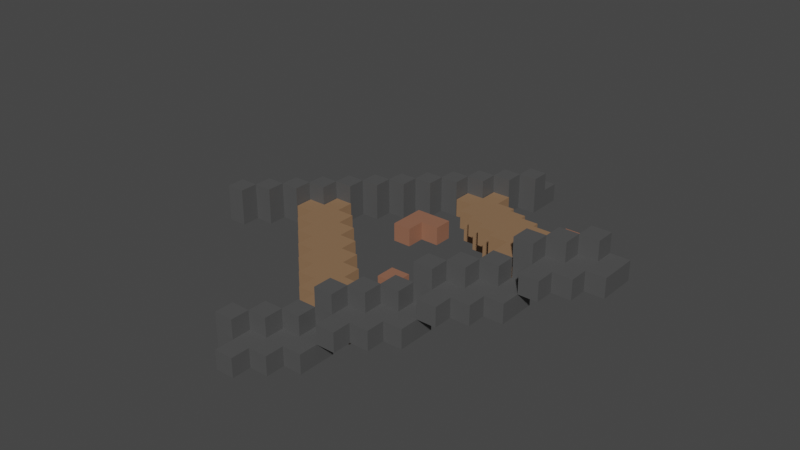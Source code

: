 # Source: RailDiagonalStraightCurveUp.blend  (saved by Blender 2.91.10; exported with 4.5.12 LTS)
import bpy
from mathutils import Matrix  # noqa: F401  (used for matrix-valued properties, if any)

bpy.ops.wm.read_factory_settings(use_empty=True)
scene = bpy.context.scene
scene.name = 'Scene'

# ---- collections
col_collection = bpy.data.collections.new('Collection'); scene.collection.children.link(col_collection)

# ---- materials (node trees are filled in below, after node groups)
mat_railwood = bpy.data.materials.new('RailWood')
mat_railwood.alpha_threshold = 0.0
mat_railwood.use_transparent_shadow = False
mat_railwood.line_color = (0.0, 0.0, 0.0, 1.0)
mat_railmetal = bpy.data.materials.new('RailMetal')
mat_railmetal.use_transparent_shadow = False
mat_railwooddark = bpy.data.materials.new('RailWoodDark')
mat_railwooddark.use_transparent_shadow = False

# ---- material node trees
mat_railwood.use_nodes = True; mat_railwood.node_tree.nodes.clear()
_N = mat_railwood.node_tree.nodes; _L = mat_railwood.node_tree.links
n0 = _N.new('ShaderNodeOutputMaterial'); n0.name = 'Material Output'; n0.location = (300, 300)
n1 = _N.new('ShaderNodeBsdfPrincipled'); n1.name = 'Principled BSDF'; n1.location = (10, 300)
n1.distribution = 'GGX'
n1.subsurface_method = 'BURLEY'
n1.inputs[0].default_value = (0.2957, 0.1336, 0.08264, 1.0)
n1.inputs[2].default_value = 0.4
n1.inputs[3].default_value = 1.45
n1.inputs[27].default_value = (0.0, 0.0, 0.0, 1.0)
n1.inputs[28].default_value = 1.0
_L.new(n1.outputs[0], n0.inputs[0])
n0.is_active_output = True
mat_railmetal.use_nodes = True; mat_railmetal.node_tree.nodes.clear()
_N = mat_railmetal.node_tree.nodes; _L = mat_railmetal.node_tree.links
n0 = _N.new('ShaderNodeBsdfPrincipled'); n0.name = 'Principled BSDF'; n0.location = (10, 300)
n0.distribution = 'GGX'
n0.subsurface_method = 'BURLEY'
n0.inputs[0].default_value = (0.08353, 0.08353, 0.08353, 1.0)
n0.inputs[3].default_value = 1.45
n0.inputs[27].default_value = (0.0, 0.0, 0.0, 1.0)
n0.inputs[28].default_value = 1.0
n1 = _N.new('ShaderNodeOutputMaterial'); n1.name = 'Material Output'; n1.location = (300, 300)
_L.new(n0.outputs[0], n1.inputs[0])
n1.is_active_output = True
mat_railwooddark.use_nodes = True; mat_railwooddark.node_tree.nodes.clear()
_N = mat_railwooddark.node_tree.nodes; _L = mat_railwooddark.node_tree.links
n0 = _N.new('ShaderNodeBsdfPrincipled'); n0.name = 'Principled BSDF'; n0.location = (10, 300)
n0.distribution = 'GGX'
n0.subsurface_method = 'BURLEY'
n0.inputs[0].default_value = (0.2738, 0.1581, 0.08504, 1.0)
n0.inputs[3].default_value = 1.45
n0.inputs[27].default_value = (0.0, 0.0, 0.0, 1.0)
n0.inputs[28].default_value = 1.0
n1 = _N.new('ShaderNodeOutputMaterial'); n1.name = 'Material Output'; n1.location = (300, 300)
_L.new(n0.outputs[0], n1.inputs[0])
n1.is_active_output = True

# ---- world
world_world = bpy.data.worlds.new('World'); scene.world = world_world
world_world.use_nodes = True; world_world.node_tree.nodes.clear()
_N = world_world.node_tree.nodes; _L = world_world.node_tree.links
n0 = _N.new('ShaderNodeOutputWorld'); n0.name = 'World Output'; n0.location = (300, 300)
n1 = _N.new('ShaderNodeBackground'); n1.name = 'Background'; n1.location = (10, 300)
n1.inputs[0].default_value = (0.05088, 0.05088, 0.05088, 1.0)
_L.new(n1.outputs[0], n0.inputs[0])
n0.is_active_output = True
world_world.color = (0.05088, 0.05088, 0.05088)
world_world.use_sun_shadow = False
world_world.sun_shadow_jitter_overblur = 0.0

# ---- meshes
me_cube_007 = bpy.data.meshes.new('Cube.007')
me_cube_007.from_pydata([(0.4292, 0.875, 0.3), (0.4292, 0.875, 0.4), (0.4292, 0.775, 0.3), (0.4292, 0.775, 0.4), (0.2292, 0.875, 0.3), (0.2292, 0.875, 0.4), (0.2292, 0.775, 0.3), (0.2292, 0.775, 0.4), (0.3292, 0.775, 0.3), (0.3292, 0.775, 0.4), (0.3292, 0.875, 0.3), (0.3292, 0.875, 0.4), (0.2292, 0.675, 0.3), (0.2292, 0.675, 0.4), (0.3292, 0.675, 0.3), (0.3292, 0.675, 0.4), (0.5007, -0.2977, 0.6), (0.5007, -0.2977, 0.7), (0.6007, -0.2977, 0.6), (0.6007, -0.2977, 0.7), (0.5007, -0.4977, 0.6), (0.5007, -0.4977, 0.7), (0.6007, -0.4977, 0.6), (0.6007, -0.4977, 0.7), (0.6007, -0.3977, 0.6), (0.6007, -0.3977, 0.7), (0.5007, -0.3977, 0.6), (0.5007, -0.3977, 0.7), (0.7007, -0.4977, 0.6), (0.7007, -0.4977, 0.7), (0.7007, -0.3977, 0.6), (0.7007, -0.3977, 0.7), (-0.4993, 0.7023, 0.3), (-0.4993, 0.7023, 0.4), (-0.3993, 0.7023, 0.3), (-0.3993, 0.7023, 0.4), (-0.4993, 0.5023, 0.3), (-0.4993, 0.5023, 0.4), (-0.3993, 0.5023, 0.3), (-0.3993, 0.5023, 0.4), (-0.3993, 0.6023, 0.3), (-0.3993, 0.6023, 0.4), (-0.4993, 0.6023, 0.3), (-0.4993, 0.6023, 0.4), (-0.2993, 0.5023, 0.3), (-0.2993, 0.5023, 0.4), (-0.2993, 0.6023, 0.3), (-0.2993, 0.6023, 0.4), (0.6007, -0.1977, 0.6), (0.6007, -0.1977, 0.7), (0.7007, -0.1977, 0.6), (0.7007, -0.1977, 0.7), (0.6007, -0.3977, 0.6), (0.6007, -0.3977, 0.7), (0.7007, -0.3977, 0.6), (0.7007, -0.3977, 0.7), (0.7007, -0.2977, 0.6), (0.7007, -0.2977, 0.7), (0.6007, -0.2977, 0.6), (0.6007, -0.2977, 0.7), (0.8007, -0.3977, 0.6), (0.8007, -0.3977, 0.7), (0.8007, -0.2977, 0.6), (0.8007, -0.2977, 0.7), (-0.3993, 0.8023, 0.3), (-0.3993, 0.8023, 0.4), (-0.2993, 0.8023, 0.3), (-0.2993, 0.8023, 0.4), (-0.3993, 0.6023, 0.3), (-0.3993, 0.6023, 0.4), (-0.2993, 0.6023, 0.3), (-0.2993, 0.6023, 0.4), (-0.2993, 0.7023, 0.3), (-0.2993, 0.7023, 0.4), (-0.3993, 0.7023, 0.3), (-0.3993, 0.7023, 0.4), (-0.1993, 0.6023, 0.3), (-0.1993, 0.6023, 0.4), (-0.1993, 0.7023, 0.3), (-0.1993, 0.7023, 0.4), (0.7007, -0.09765, 0.6), (0.7007, -0.09765, 0.7), (0.8007, -0.09765, 0.6), (0.8007, -0.09765, 0.7), (0.7007, -0.2977, 0.6), (0.7007, -0.2977, 0.7), (0.8007, -0.2977, 0.6), (0.8007, -0.2977, 0.7), (0.8007, -0.1977, 0.6), (0.8007, -0.1977, 0.7), (0.7007, -0.1977, 0.6), (0.7007, -0.1977, 0.7), (0.9007, -0.2977, 0.6), (0.9007, -0.2977, 0.7), (0.9007, -0.1977, 0.6), (0.9007, -0.1977, 0.7), (-0.2993, 0.9023, 0.3), (-0.2993, 0.9023, 0.4), (-0.1993, 0.9023, 0.3), (-0.1993, 0.9023, 0.4), (-0.2993, 0.7023, 0.3), (-0.2993, 0.7023, 0.4), (-0.1993, 0.7023, 0.3), (-0.1993, 0.7023, 0.4), (-0.1993, 0.8023, 0.3), (-0.1993, 0.8023, 0.4), (-0.2993, 0.8023, 0.3), (-0.2993, 0.8023, 0.4), (-0.09933, 0.7023, 0.3), (-0.09933, 0.7023, 0.4), (-0.09933, 0.8023, 0.3), (-0.09933, 0.8023, 0.4), (0.8007, 0.00235, 0.5), (0.8007, 0.00235, 0.6), (0.9007, 0.00235, 0.5), (0.9007, 0.00235, 0.6), (0.8007, -0.1977, 0.5), (0.8007, -0.1977, 0.6), (0.9007, -0.1977, 0.5), (0.9007, -0.1977, 0.6), (0.9007, -0.09765, 0.5), (0.9007, -0.09765, 0.6), (0.8007, -0.09765, 0.5), (0.8007, -0.09765, 0.6), (1.001, -0.1977, 0.5), (1.001, -0.1977, 0.6), (1.001, -0.09765, 0.5), (1.001, -0.09765, 0.6), (-0.1993, 1.002, 0.3), (-0.1993, 1.002, 0.4), (-0.09933, 1.002, 0.3), (-0.09933, 1.002, 0.4), (-0.1993, 0.8023, 0.3), (-0.1993, 0.8023, 0.4), (-0.09933, 0.8023, 0.3), (-0.09933, 0.8023, 0.4), (-0.09933, 0.9024, 0.3), (-0.09933, 0.9024, 0.4), (-0.1993, 0.9023, 0.3), (-0.1993, 0.9023, 0.4), (0.0006689, 0.8023, 0.3), (0.0006689, 0.8023, 0.4), (0.0006689, 0.9024, 0.3), (0.0006689, 0.9024, 0.4), (0.9007, 0.1023, 0.5), (0.9007, 0.1023, 0.6), (1.001, 0.1023, 0.5), (1.001, 0.1023, 0.6), (0.9007, -0.09765, 0.5), (0.9007, -0.09765, 0.6), (1.001, -0.09765, 0.5), (1.001, -0.09765, 0.6), (1.001, 0.00235, 0.5), (1.001, 0.00235, 0.6), (0.9007, 0.00235, 0.5), (0.9007, 0.00235, 0.6), (1.101, -0.09765, 0.5), (1.101, -0.09765, 0.6), (1.101, 0.00235, 0.5), (1.101, 0.00235, 0.6), (-0.09933, 1.102, 0.3), (-0.09933, 1.102, 0.4), (0.0006688, 1.102, 0.3), (0.0006688, 1.102, 0.4), (-0.09933, 0.9023, 0.3), (-0.09933, 0.9023, 0.4), (0.0006688, 0.9023, 0.3), (0.0006688, 0.9023, 0.4), (0.0006688, 1.002, 0.3), (0.0006688, 1.002, 0.4), (-0.09933, 1.002, 0.3), (-0.09933, 1.002, 0.4), (0.1007, 0.9023, 0.3), (0.1007, 0.9023, 0.4), (0.1007, 1.002, 0.3), (0.1007, 1.002, 0.4), (1.001, 0.2023, 0.5), (1.001, 0.2023, 0.6), (1.101, 0.2023, 0.5), (1.101, 0.2023, 0.6), (1.001, 0.00235, 0.5), (1.001, 0.00235, 0.6), (1.101, 0.00235, 0.5), (1.101, 0.00235, 0.6), (1.101, 0.1023, 0.5), (1.101, 0.1023, 0.6), (1.001, 0.1023, 0.5), (1.001, 0.1023, 0.6), (1.201, 0.00235, 0.5), (1.201, 0.00235, 0.6), (1.201, 0.1023, 0.5), (1.201, 0.1023, 0.6), (0.0006689, 1.202, 0.3), (0.0006689, 1.202, 0.4), (0.1007, 1.202, 0.3), (0.1007, 1.202, 0.4), (0.0006689, 1.002, 0.3), (0.0006689, 1.002, 0.4), (0.1007, 1.002, 0.3), (0.1007, 1.002, 0.4), (0.1007, 1.102, 0.3), (0.1007, 1.102, 0.4), (0.0006689, 1.102, 0.3), (0.0006689, 1.102, 0.4), (0.2007, 1.002, 0.3), (0.2007, 1.002, 0.4), (0.2007, 1.102, 0.3), (0.2007, 1.102, 0.4), (1.101, 0.3023, 0.4), (1.101, 0.3023, 0.5), (1.201, 0.3023, 0.4), (1.201, 0.3023, 0.5), (1.101, 0.1023, 0.4), (1.101, 0.1023, 0.5), (1.201, 0.1023, 0.4), (1.201, 0.1023, 0.5), (1.201, 0.2023, 0.4), (1.201, 0.2023, 0.5), (1.101, 0.2023, 0.4), (1.101, 0.2023, 0.5), (1.301, 0.1023, 0.4), (1.301, 0.1023, 0.5), (1.301, 0.2023, 0.4), (1.301, 0.2023, 0.5), (0.1007, 1.302, 0.3), (0.1007, 1.302, 0.4), (0.2007, 1.302, 0.3), (0.2007, 1.302, 0.4), (0.1007, 1.102, 0.3), (0.1007, 1.102, 0.4), (0.2007, 1.102, 0.3), (0.2007, 1.102, 0.4), (0.2007, 1.202, 0.3), (0.2007, 1.202, 0.4), (0.1007, 1.202, 0.3), (0.1007, 1.202, 0.4), (0.3007, 1.102, 0.3), (0.3007, 1.102, 0.4), (0.3007, 1.202, 0.3), (0.3007, 1.202, 0.4), (1.201, 0.4023, 0.4), (1.201, 0.4023, 0.5), (1.301, 0.4023, 0.4), (1.301, 0.4023, 0.5), (1.201, 0.2023, 0.4), (1.201, 0.2023, 0.5), (1.301, 0.2023, 0.4), (1.301, 0.2023, 0.5), (1.301, 0.3023, 0.4), (1.301, 0.3023, 0.5), (1.201, 0.3023, 0.4), (1.201, 0.3023, 0.5), (1.401, 0.2023, 0.4), (1.401, 0.2023, 0.5), (1.401, 0.3023, 0.4), (1.401, 0.3023, 0.5), (0.2007, 1.402, 0.3), (0.2007, 1.402, 0.4), (0.3007, 1.402, 0.3), (0.3007, 1.402, 0.4), (0.2007, 1.202, 0.3), (0.2007, 1.202, 0.4), (0.3007, 1.202, 0.3), (0.3007, 1.202, 0.4), (0.3007, 1.302, 0.3), (0.3007, 1.302, 0.4), (0.2007, 1.302, 0.3), (0.2007, 1.302, 0.4), (0.4007, 1.202, 0.3), (0.4007, 1.202, 0.4), (0.4007, 1.302, 0.3), (0.4007, 1.302, 0.4), (1.301, 0.5023, 0.4), (1.301, 0.5023, 0.5), (1.401, 0.5023, 0.4), (1.401, 0.5023, 0.5), (1.301, 0.3023, 0.4), (1.301, 0.3023, 0.5), (1.401, 0.3023, 0.4), (1.401, 0.3023, 0.5), (1.401, 0.4023, 0.4), (1.401, 0.4023, 0.5), (1.301, 0.4023, 0.4), (1.301, 0.4023, 0.5), (1.501, 0.3023, 0.4), (1.501, 0.3023, 0.5), (1.501, 0.4023, 0.4), (1.501, 0.4023, 0.5), (0.3007, 1.502, 0.3), (0.3007, 1.502, 0.4), (0.4007, 1.502, 0.3), (0.4007, 1.502, 0.4), (0.3007, 1.302, 0.3), (0.3007, 1.302, 0.4), (0.4007, 1.302, 0.3), (0.4007, 1.302, 0.4), (0.4007, 1.402, 0.3), (0.4007, 1.402, 0.4), (0.3007, 1.402, 0.3), (0.3007, 1.402, 0.4), (0.5007, 1.302, 0.3), (0.5007, 1.302, 0.4), (0.5007, 1.402, 0.3), (0.5007, 1.402, 0.4), (1.401, 0.6023, 0.3), (1.401, 0.6023, 0.4), (1.501, 0.6023, 0.3), (1.501, 0.6023, 0.4), (1.401, 0.4023, 0.3), (1.401, 0.4023, 0.4), (1.501, 0.4023, 0.3), (1.501, 0.4023, 0.4), (1.501, 0.5023, 0.3), (1.501, 0.5023, 0.4), (1.401, 0.5023, 0.3), (1.401, 0.5023, 0.4), (1.601, 0.4023, 0.3), (1.601, 0.4023, 0.4), (1.601, 0.5023, 0.3), (1.601, 0.5023, 0.4), (0.4007, 1.602, 0.3), (0.4007, 1.602, 0.4), (0.5007, 1.602, 0.3), (0.5007, 1.602, 0.4), (0.4007, 1.402, 0.3), (0.4007, 1.402, 0.4), (0.5007, 1.402, 0.3), (0.5007, 1.402, 0.4), (0.5007, 1.502, 0.3), (0.5007, 1.502, 0.4), (0.4007, 1.502, 0.3), (0.4007, 1.502, 0.4), (0.6007, 1.402, 0.3), (0.6007, 1.402, 0.4), (0.6007, 1.502, 0.3), (0.6007, 1.502, 0.4), (1.501, 0.7023, 0.3), (1.501, 0.7023, 0.4), (1.601, 0.7023, 0.3), (1.601, 0.7023, 0.4), (1.501, 0.5023, 0.3), (1.501, 0.5023, 0.4), (1.601, 0.5023, 0.3), (1.601, 0.5023, 0.4), (1.601, 0.6023, 0.3), (1.601, 0.6023, 0.4), (1.501, 0.6023, 0.3), (1.501, 0.6023, 0.4), (1.701, 0.5023, 0.3), (1.701, 0.5023, 0.4), (1.701, 0.6023, 0.3), (1.701, 0.6023, 0.4), (0.5007, 1.702, 0.3), (0.5007, 1.702, 0.4), (0.6007, 1.702, 0.3), (0.6007, 1.702, 0.4), (0.5007, 1.502, 0.3), (0.5007, 1.502, 0.4), (0.6007, 1.502, 0.3), (0.6007, 1.502, 0.4), (0.6007, 1.602, 0.3), (0.6007, 1.602, 0.4), (0.5007, 1.602, 0.3), (0.5007, 1.602, 0.4), (0.7007, 1.502, 0.3), (0.7007, 1.502, 0.4), (0.7007, 1.602, 0.3), (0.7007, 1.602, 0.4), (1.601, 0.8023, 0.3), (1.601, 0.8023, 0.4), (1.701, 0.8023, 0.3), (1.701, 0.8023, 0.4), (1.601, 0.6023, 0.3), (1.601, 0.6023, 0.4), (1.701, 0.6023, 0.3), (1.701, 0.6023, 0.4), (1.701, 0.7023, 0.3), (1.701, 0.7023, 0.4), (1.601, 0.7023, 0.3), (1.601, 0.7023, 0.4), (1.801, 0.6023, 0.3), (1.801, 0.6023, 0.4), (1.801, 0.7023, 0.3), (1.801, 0.7023, 0.4), (0.6007, 1.802, 0.3), (0.6007, 1.802, 0.4), (0.7007, 1.802, 0.3), (0.7007, 1.802, 0.4), (0.6007, 1.602, 0.3), (0.6007, 1.602, 0.4), (0.7007, 1.602, 0.3), (0.7007, 1.602, 0.4), (0.7007, 1.702, 0.3), (0.7007, 1.702, 0.4), (0.6007, 1.702, 0.3), (0.6007, 1.702, 0.4), (0.8007, 1.602, 0.3), (0.8007, 1.602, 0.4), (0.8007, 1.702, 0.3), (0.8007, 1.702, 0.4), (-0.3993, 0.6023, 0.5), (-0.3993, 0.5023, 0.5), (-0.2993, 0.6023, 0.5), (-0.2993, 0.5023, 0.5), (-0.2993, 0.7023, 0.5), (-0.2993, 0.6023, 0.5), (-0.1993, 0.7023, 0.5), (-0.1993, 0.6023, 0.5), (-0.1993, 0.8023, 0.5), (-0.1993, 0.7023, 0.5), (-0.09933, 0.8023, 0.5), (-0.09933, 0.7023, 0.5), (-0.09933, 0.9024, 0.5), (-0.09933, 0.8023, 0.5), (0.0006689, 0.9024, 0.5), (0.0006689, 0.8023, 0.5), (0.0006688, 1.002, 0.5), (0.0006688, 0.9023, 0.5), (0.1007, 1.002, 0.5), (0.1007, 0.9023, 0.5), (0.1007, 1.102, 0.5), (0.1007, 1.002, 0.5), (0.2007, 1.102, 0.5), (0.2007, 1.002, 0.5), (0.2007, 1.202, 0.5), (0.2007, 1.102, 0.5), (0.3007, 1.202, 0.5), (0.3007, 1.102, 0.5), (0.3007, 1.302, 0.5), (0.3007, 1.202, 0.5), (0.4007, 1.302, 0.5), (0.4007, 1.202, 0.5), (0.4007, 1.402, 0.5), (0.4007, 1.302, 0.5), (0.5007, 1.402, 0.5), (0.5007, 1.302, 0.5), (0.5007, 1.502, 0.5), (0.5007, 1.402, 0.5), (0.6007, 1.502, 0.5), (0.6007, 1.402, 0.5), (0.6007, 1.602, 0.5), (0.6007, 1.502, 0.5), (0.7007, 1.602, 0.5), (0.7007, 1.502, 0.5), (0.7007, 1.702, 0.5), (0.7007, 1.602, 0.5), (0.8007, 1.702, 0.5), (0.8007, 1.602, 0.5), (0.5007, -0.2977, 0.8), (0.6007, -0.2977, 0.8), (0.5007, -0.3977, 0.8), (0.6007, -0.3977, 0.8), (0.6007, -0.1977, 0.8), (0.7007, -0.1977, 0.8), (0.6007, -0.2977, 0.8), (0.7007, -0.2977, 0.8), (0.7007, -0.09765, 0.8), (0.8007, -0.09765, 0.8), (0.7007, -0.1977, 0.8), (0.8007, -0.1977, 0.8), (0.8007, 0.00235, 0.7), (0.9007, 0.00235, 0.7), (0.8007, -0.09765, 0.7), (0.9007, -0.09765, 0.7), (0.9007, 0.1023, 0.7), (1.001, 0.1023, 0.7), (0.9007, 0.00235, 0.7), (1.001, 0.00235, 0.7), (1.001, 0.2023, 0.7), (1.101, 0.2023, 0.7), (1.001, 0.1023, 0.7), (1.101, 0.1023, 0.7), (1.101, 0.3023, 0.6), (1.201, 0.3023, 0.6), (1.101, 0.2023, 0.6), (1.201, 0.2023, 0.6), (1.201, 0.4023, 0.6), (1.301, 0.4023, 0.6), (1.201, 0.3023, 0.6), (1.301, 0.3023, 0.6), (1.301, 0.5023, 0.6), (1.401, 0.5023, 0.6), (1.301, 0.4023, 0.6), (1.401, 0.4023, 0.6), (1.401, 0.6023, 0.5), (1.501, 0.6023, 0.5), (1.401, 0.5023, 0.5), (1.501, 0.5023, 0.5), (1.501, 0.7023, 0.5), (1.601, 0.7023, 0.5), (1.501, 0.6023, 0.5), (1.601, 0.6023, 0.5), (1.601, 0.8023, 0.5), (1.701, 0.8023, 0.5), (1.601, 0.7023, 0.5), (1.701, 0.7023, 0.5), (0.8007, -0.001027, 0.6), (0.8007, -0.001027, 0.7), (0.8007, -0.101, 0.6), (0.8007, -0.101, 0.7), (0.6007, -0.001027, 0.6), (0.6007, -0.001027, 0.7), (0.6007, -0.101, 0.6), (0.6007, -0.101, 0.7), (0.7007, -0.101, 0.6), (0.7007, -0.101, 0.7), (0.7007, -0.001027, 0.6), (0.7007, -0.001027, 0.7), (0.6007, -0.201, 0.6), (0.6007, -0.201, 0.7), (0.7007, -0.201, 0.6), (0.7007, -0.201, 0.7), (0.7007, 0.09897, 0.6), (0.7007, 0.09897, 0.7), (0.7007, -0.001027, 0.6), (0.7007, -0.001027, 0.7), (0.5007, 0.09897, 0.6), (0.5007, 0.09897, 0.7), (0.5007, -0.001027, 0.6), (0.5007, -0.001027, 0.7), (0.6007, -0.001027, 0.6), (0.6007, -0.001027, 0.7), (0.6007, 0.09897, 0.6), (0.6007, 0.09897, 0.7), (0.5007, -0.101, 0.6), (0.5007, -0.101, 0.7), (0.6007, -0.101, 0.6), (0.6007, -0.101, 0.7), (0.6007, 0.199, 0.5), (0.6007, 0.199, 0.6), (0.6007, 0.09897, 0.5), (0.6007, 0.09897, 0.6), (0.4007, 0.199, 0.5), (0.4007, 0.199, 0.6), (0.4007, 0.09897, 0.5), (0.4007, 0.09897, 0.6), (0.5007, 0.09897, 0.5), (0.5007, 0.09897, 0.6), (0.5007, 0.199, 0.5), (0.5007, 0.199, 0.6), (0.4007, -0.001027, 0.5), (0.4007, -0.001027, 0.6), (0.5007, -0.001027, 0.5), (0.5007, -0.001027, 0.6), (0.5007, 0.299, 0.5), (0.5007, 0.299, 0.6), (0.5007, 0.199, 0.5), (0.5007, 0.199, 0.6), (0.3007, 0.299, 0.5), (0.3007, 0.299, 0.6), (0.3007, 0.199, 0.5), (0.3007, 0.199, 0.6), (0.4007, 0.199, 0.5), (0.4007, 0.199, 0.6), (0.4007, 0.299, 0.5), (0.4007, 0.299, 0.6), (0.3007, 0.09897, 0.5), (0.3007, 0.09897, 0.6), (0.4007, 0.09897, 0.5), (0.4007, 0.09897, 0.6), (0.4007, 0.399, 0.4), (0.4007, 0.399, 0.5), (0.4007, 0.299, 0.4), (0.4007, 0.299, 0.5), (0.2007, 0.399, 0.4), (0.2007, 0.399, 0.5), (0.2007, 0.299, 0.4), (0.2007, 0.299, 0.5), (0.3007, 0.299, 0.4), (0.3007, 0.299, 0.5), (0.3007, 0.399, 0.4), (0.3007, 0.399, 0.5), (0.2007, 0.199, 0.4), (0.2007, 0.199, 0.5), (0.3007, 0.199, 0.4), (0.3007, 0.199, 0.5), (0.3007, 0.499, 0.4), (0.3007, 0.499, 0.5), (0.3007, 0.399, 0.4), (0.3007, 0.399, 0.5), (0.1007, 0.499, 0.4), (0.1007, 0.499, 0.5), (0.1007, 0.399, 0.4), (0.1007, 0.399, 0.5), (0.2007, 0.399, 0.4), (0.2007, 0.399, 0.5), (0.2007, 0.499, 0.4), (0.2007, 0.499, 0.5), (0.1007, 0.299, 0.4), (0.1007, 0.299, 0.5), (0.2007, 0.299, 0.4), (0.2007, 0.299, 0.5), (0.2007, 0.599, 0.3), (0.2007, 0.599, 0.4), (0.2007, 0.499, 0.3), (0.2007, 0.499, 0.4), (0.000669, 0.599, 0.3), (0.000669, 0.599, 0.4), (0.000669, 0.499, 0.3), (0.000669, 0.499, 0.4), (0.1007, 0.499, 0.3), (0.1007, 0.499, 0.4), (0.1007, 0.599, 0.3), (0.1007, 0.599, 0.4), (0.000669, 0.399, 0.3), (0.000669, 0.399, 0.4), (0.1007, 0.399, 0.3), (0.1007, 0.399, 0.4), (0.1007, 0.699, 0.3), (0.1007, 0.699, 0.4), (0.1007, 0.599, 0.3), (0.1007, 0.599, 0.4), (-0.09933, 0.699, 0.3), (-0.09933, 0.699, 0.4), (-0.09933, 0.599, 0.3), (-0.09933, 0.599, 0.4), (0.000669, 0.599, 0.3), (0.000669, 0.599, 0.4), (0.000669, 0.699, 0.3), (0.000669, 0.699, 0.4), (-0.09933, 0.499, 0.3), (-0.09933, 0.499, 0.4), (0.000669, 0.499, 0.3), (0.000669, 0.499, 0.4), (-0.09933, 0.799, 0.4), (-0.09933, 0.799, 0.3), (0.000669, 0.799, 0.3), (0.000669, 0.799, 0.4), (-0.1993, 0.599, 0.4), (-0.1993, 0.599, 0.3), (-0.1993, 0.699, 0.3), (-0.1993, 0.699, 0.4), (1.401, 0.599, 0.3), (1.401, 0.599, 0.4), (1.401, 0.499, 0.3), (1.401, 0.499, 0.4), (1.201, 0.599, 0.3), (1.201, 0.599, 0.4), (1.201, 0.499, 0.3), (1.201, 0.499, 0.4), (1.301, 0.499, 0.3), (1.301, 0.499, 0.4), (1.301, 0.599, 0.3), (1.301, 0.599, 0.4), (1.201, 0.399, 0.3), (1.201, 0.399, 0.4), (1.301, 0.399, 0.3), (1.301, 0.399, 0.4), (1.301, 0.699, 0.3), (1.301, 0.699, 0.4), (1.301, 0.599, 0.3), (1.301, 0.599, 0.4), (1.101, 0.699, 0.3), (1.101, 0.699, 0.4), (1.101, 0.599, 0.3), (1.101, 0.599, 0.4), (1.201, 0.599, 0.3), (1.201, 0.599, 0.4), (1.201, 0.699, 0.3), (1.201, 0.699, 0.4), (1.101, 0.499, 0.3), (1.101, 0.499, 0.4), (1.201, 0.499, 0.3), (1.201, 0.499, 0.4), (1.201, 0.799, 0.3), (1.201, 0.799, 0.4), (1.201, 0.699, 0.3), (1.201, 0.699, 0.4), (1.001, 0.799, 0.3), (1.001, 0.799, 0.4), (1.001, 0.699, 0.3), (1.001, 0.699, 0.4), (1.101, 0.699, 0.3), (1.101, 0.699, 0.4), (1.101, 0.799, 0.3), (1.101, 0.799, 0.4), (1.001, 0.599, 0.3), (1.001, 0.599, 0.4), (1.101, 0.599, 0.3), (1.101, 0.599, 0.4), (1.101, 0.899, 0.3), (1.101, 0.899, 0.4), (1.101, 0.799, 0.3), (1.101, 0.799, 0.4), (0.9007, 0.899, 0.3), (0.9007, 0.899, 0.4), (0.9007, 0.799, 0.3), (0.9007, 0.799, 0.4), (1.001, 0.799, 0.3), (1.001, 0.799, 0.4), (1.001, 0.899, 0.3), (1.001, 0.899, 0.4), (0.9007, 0.699, 0.3), (0.9007, 0.699, 0.4), (1.001, 0.699, 0.3), (1.001, 0.699, 0.4), (1.001, 0.999, 0.3), (1.001, 0.999, 0.4), (1.001, 0.899, 0.3), (1.001, 0.899, 0.4), (0.8007, 0.999, 0.3), (0.8007, 0.999, 0.4), (0.8007, 0.899, 0.3), (0.8007, 0.899, 0.4), (0.9007, 0.899, 0.3), (0.9007, 0.899, 0.4), (0.9007, 0.999, 0.3), (0.9007, 0.999, 0.4), (0.8007, 0.799, 0.3), (0.8007, 0.799, 0.4), (0.9007, 0.799, 0.3), (0.9007, 0.799, 0.4), (0.9007, 1.099, 0.3), (0.9007, 1.099, 0.4), (0.9007, 0.999, 0.3), (0.9007, 0.999, 0.4), (0.7007, 1.099, 0.3), (0.7007, 1.099, 0.4), (0.7007, 0.999, 0.3), (0.7007, 0.999, 0.4), (0.8007, 0.999, 0.3), (0.8007, 0.999, 0.4), (0.8007, 1.099, 0.3), (0.8007, 1.099, 0.4), (0.7007, 0.899, 0.3), (0.7007, 0.899, 0.4), (0.8007, 0.899, 0.3), (0.8007, 0.899, 0.4), (0.8007, 1.199, 0.3), (0.8007, 1.199, 0.4), (0.8007, 1.099, 0.3), (0.8007, 1.099, 0.4), (0.6007, 1.199, 0.3), (0.6007, 1.199, 0.4), (0.6007, 1.099, 0.3), (0.6007, 1.099, 0.4), (0.7007, 1.099, 0.3), (0.7007, 1.099, 0.4), (0.7007, 1.199, 0.3), (0.7007, 1.199, 0.4), (0.6007, 0.999, 0.3), (0.6007, 0.999, 0.4), (0.7007, 0.999, 0.3), (0.7007, 0.999, 0.4), (0.7007, 1.299, 0.3), (0.7007, 1.299, 0.4), (0.7007, 1.199, 0.3), (0.7007, 1.199, 0.4), (0.5007, 1.299, 0.3), (0.5007, 1.299, 0.4), (0.5007, 1.199, 0.3), (0.5007, 1.199, 0.4), (0.6007, 1.199, 0.3), (0.6007, 1.199, 0.4), (0.6007, 1.299, 0.3), (0.6007, 1.299, 0.4), (0.5007, 1.099, 0.3), (0.5007, 1.099, 0.4), (0.6007, 1.099, 0.3), (0.6007, 1.099, 0.4), (0.5007, 1.399, 0.4), (0.5007, 1.399, 0.3), (0.6007, 1.399, 0.3), (0.6007, 1.399, 0.4), (0.4007, 1.199, 0.4), (0.4007, 1.199, 0.3), (0.4007, 1.299, 0.3), (0.4007, 1.299, 0.4), (1.025, 0.4708, 0.4), (1.025, 0.4708, 0.5), (1.025, 0.3708, 0.4), (1.025, 0.3708, 0.5), (0.925, 0.3708, 0.4), (0.925, 0.3708, 0.5), (0.925, 0.4708, 0.4), (0.925, 0.4708, 0.5), (0.525, -0.1292, 0.6), (0.525, -0.1292, 0.7), (0.525, -0.2292, 0.6), (0.525, -0.2292, 0.7), (0.425, -0.2292, 0.6), (0.425, -0.2292, 0.7), (0.425, -0.1292, 0.6), (0.425, -0.1292, 0.7)], [], [(0, 1, 3, 2), (9, 7, 13, 15), (6, 7, 5, 4), (10, 11, 1, 0), (8, 6, 4, 10), (9, 3, 1, 11), (7, 9, 11, 5), (2, 8, 10, 0), (4, 5, 11, 10), (2, 3, 9, 8), (14, 15, 13, 12), (6, 8, 14, 12), (8, 9, 15, 14), (7, 6, 12, 13), (16, 17, 19, 18), (25, 23, 29, 31), (22, 23, 21, 20), (26, 27, 17, 16), (24, 22, 20, 26), (209, 219, 474, 472), (23, 25, 27, 21), (18, 24, 26, 16), (20, 21, 27, 26), (18, 19, 25, 24), (30, 31, 29, 28), (22, 24, 30, 28), (24, 25, 31, 30), (23, 22, 28, 29), (32, 33, 35, 34), (39, 45, 403, 401), (38, 39, 37, 36), (42, 43, 33, 32), (40, 38, 36, 42), (41, 35, 33, 43), (39, 41, 43, 37), (34, 40, 42, 32), (36, 37, 43, 42), (34, 35, 41, 40), (46, 47, 45, 44), (38, 40, 46, 44), (40, 41, 47, 46), (39, 38, 44, 45), (48, 49, 51, 50), (57, 55, 61, 63), (54, 55, 53, 52), (58, 59, 49, 48), (56, 54, 52, 58), (147, 145, 464, 465), (55, 57, 59, 53), (50, 56, 58, 48), (52, 53, 59, 58), (50, 51, 57, 56), (62, 63, 61, 60), (54, 56, 62, 60), (56, 57, 63, 62), (55, 54, 60, 61), (64, 65, 67, 66), (207, 201, 420, 422), (70, 71, 69, 68), (74, 75, 65, 64), (72, 70, 68, 74), (73, 67, 65, 75), (71, 73, 75, 69), (66, 72, 74, 64), (68, 69, 75, 74), (66, 67, 73, 72), (78, 79, 77, 76), (70, 72, 78, 76), (72, 73, 79, 78), (71, 70, 76, 77), (80, 81, 83, 82), (89, 87, 93, 95), (86, 87, 85, 84), (90, 91, 81, 80), (88, 86, 84, 90), (185, 179, 469, 471), (87, 89, 91, 85), (82, 88, 90, 80), (84, 85, 91, 90), (82, 83, 89, 88), (94, 95, 93, 92), (86, 88, 94, 92), (88, 89, 95, 94), (87, 86, 92, 93), (96, 97, 99, 98), (391, 397, 447, 445), (102, 103, 101, 100), (106, 107, 97, 96), (104, 102, 100, 106), (105, 99, 97, 107), (103, 105, 107, 101), (98, 104, 106, 96), (100, 101, 107, 106), (98, 99, 105, 104), (110, 111, 109, 108), (102, 104, 110, 108), (104, 105, 111, 110), (103, 102, 108, 109), (112, 113, 115, 114), (121, 119, 125, 127), (118, 119, 117, 116), (122, 123, 113, 112), (120, 118, 116, 122), (17, 27, 450, 448), (119, 121, 123, 117), (114, 120, 122, 112), (116, 117, 123, 122), (114, 115, 121, 120), (126, 127, 125, 124), (118, 120, 126, 124), (120, 121, 127, 126), (119, 118, 124, 125), (128, 129, 131, 130), (269, 271, 430, 431), (134, 135, 133, 132), (138, 139, 129, 128), (136, 134, 132, 138), (137, 131, 129, 139), (135, 137, 139, 133), (130, 136, 138, 128), (132, 133, 139, 138), (130, 131, 137, 136), (142, 143, 141, 140), (134, 136, 142, 140), (136, 137, 143, 142), (135, 134, 140, 141), (144, 145, 147, 146), (153, 151, 157, 159), (150, 151, 149, 148), (154, 155, 145, 144), (152, 150, 148, 154), (315, 313, 487, 486), (151, 153, 155, 149), (146, 152, 154, 144), (148, 149, 155, 154), (146, 147, 153, 152), (158, 159, 157, 156), (150, 152, 158, 156), (152, 153, 159, 158), (151, 150, 156, 157), (160, 161, 163, 162), (105, 103, 409, 408), (166, 167, 165, 164), (170, 171, 161, 160), (168, 166, 164, 170), (169, 163, 161, 171), (167, 169, 171, 165), (162, 168, 170, 160), (164, 165, 171, 170), (162, 163, 169, 168), (174, 175, 173, 172), (166, 168, 174, 172), (168, 169, 175, 174), (167, 166, 172, 173), (176, 177, 179, 178), (185, 183, 189, 191), (182, 183, 181, 180), (186, 187, 177, 176), (184, 182, 180, 186), (369, 379, 494, 492), (183, 185, 187, 181), (178, 184, 186, 176), (180, 181, 187, 186), (178, 179, 185, 184), (190, 191, 189, 188), (182, 184, 190, 188), (184, 185, 191, 190), (183, 182, 188, 189), (192, 193, 195, 194), (199, 205, 423, 421), (198, 199, 197, 196), (202, 203, 193, 192), (200, 198, 196, 202), (201, 195, 193, 203), (199, 201, 203, 197), (194, 200, 202, 192), (196, 197, 203, 202), (194, 195, 201, 200), (206, 207, 205, 204), (198, 200, 206, 204), (200, 201, 207, 206), (199, 198, 204, 205), (208, 209, 211, 210), (217, 215, 221, 223), (214, 215, 213, 212), (218, 219, 209, 208), (216, 214, 212, 218), (307, 305, 484, 485), (215, 217, 219, 213), (210, 216, 218, 208), (212, 213, 219, 218), (210, 211, 217, 216), (222, 223, 221, 220), (214, 216, 222, 220), (216, 217, 223, 222), (215, 214, 220, 221), (224, 225, 227, 226), (77, 79, 406, 407), (230, 231, 229, 228), (234, 235, 225, 224), (232, 230, 228, 234), (233, 227, 225, 235), (231, 233, 235, 229), (226, 232, 234, 224), (228, 229, 235, 234), (226, 227, 233, 232), (238, 239, 237, 236), (230, 232, 238, 236), (232, 233, 239, 238), (231, 230, 236, 237), (240, 241, 243, 242), (249, 247, 253, 255), (246, 247, 245, 244), (250, 251, 241, 240), (248, 246, 244, 250), (345, 339, 489, 491), (247, 249, 251, 245), (242, 248, 250, 240), (244, 245, 251, 250), (242, 243, 249, 248), (254, 255, 253, 252), (246, 248, 254, 252), (248, 249, 255, 254), (247, 246, 252, 253), (256, 257, 259, 258), (367, 361, 440, 442), (262, 263, 261, 260), (266, 267, 257, 256), (264, 262, 260, 266), (265, 259, 257, 267), (263, 265, 267, 261), (258, 264, 266, 256), (260, 261, 267, 266), (258, 259, 265, 264), (270, 271, 269, 268), (262, 264, 270, 268), (264, 265, 271, 270), (263, 262, 268, 269), (272, 273, 275, 274), (281, 279, 285, 287), (278, 279, 277, 276), (282, 283, 273, 272), (280, 278, 276, 282), (123, 121, 463, 462), (279, 281, 283, 277), (274, 280, 282, 272), (276, 277, 283, 282), (274, 275, 281, 280), (286, 287, 285, 284), (278, 280, 286, 284), (280, 281, 287, 286), (279, 278, 284, 285), (288, 289, 291, 290), (265, 263, 429, 428), (294, 295, 293, 292), (298, 299, 289, 288), (296, 294, 292, 298), (297, 291, 289, 299), (295, 297, 299, 293), (290, 296, 298, 288), (292, 293, 299, 298), (290, 291, 297, 296), (302, 303, 301, 300), (294, 296, 302, 300), (296, 297, 303, 302), (295, 294, 300, 301), (304, 305, 307, 306), (313, 311, 317, 319), (310, 311, 309, 308), (314, 315, 305, 304), (312, 310, 308, 314), (177, 187, 470, 468), (311, 313, 315, 309), (306, 312, 314, 304), (308, 309, 315, 314), (306, 307, 313, 312), (318, 319, 317, 316), (310, 312, 318, 316), (312, 313, 319, 318), (311, 310, 316, 317), (320, 321, 323, 322), (175, 169, 416, 418), (326, 327, 325, 324), (330, 331, 321, 320), (328, 326, 324, 330), (329, 323, 321, 331), (327, 329, 331, 325), (322, 328, 330, 320), (324, 325, 331, 330), (322, 323, 329, 328), (334, 335, 333, 332), (326, 328, 334, 332), (328, 329, 335, 334), (327, 326, 332, 333), (336, 337, 339, 338), (345, 343, 349, 351), (342, 343, 341, 340), (346, 347, 337, 336), (344, 342, 340, 346), (115, 113, 460, 461), (343, 345, 347, 341), (338, 344, 346, 336), (340, 341, 347, 346), (338, 339, 345, 344), (350, 351, 349, 348), (342, 344, 350, 348), (344, 345, 351, 350), (343, 342, 348, 349), (352, 353, 355, 354), (359, 365, 443, 441), (358, 359, 357, 356), (362, 363, 353, 352), (360, 358, 356, 362), (361, 355, 353, 363), (359, 361, 363, 357), (354, 360, 362, 352), (356, 357, 363, 362), (354, 355, 361, 360), (366, 367, 365, 364), (358, 360, 366, 364), (360, 361, 367, 366), (359, 358, 364, 365), (368, 369, 371, 370), (377, 375, 381, 383), (374, 375, 373, 372), (378, 379, 369, 368), (376, 374, 372, 378), (153, 147, 465, 467), (375, 377, 379, 373), (370, 376, 378, 368), (372, 373, 379, 378), (370, 371, 377, 376), (382, 383, 381, 380), (374, 376, 382, 380), (376, 377, 383, 382), (375, 374, 380, 381), (384, 385, 387, 386), (237, 239, 426, 427), (390, 391, 389, 388), (394, 395, 385, 384), (392, 390, 388, 394), (393, 387, 385, 395), (391, 393, 395, 389), (386, 392, 394, 384), (388, 389, 395, 394), (386, 387, 393, 392), (398, 399, 397, 396), (390, 392, 398, 396), (392, 393, 399, 398), (391, 390, 396, 397), (400, 401, 403, 402), (404, 405, 407, 406), (408, 409, 411, 410), (412, 413, 415, 414), (416, 417, 419, 418), (420, 421, 423, 422), (424, 425, 427, 426), (428, 429, 431, 430), (432, 433, 435, 434), (436, 437, 439, 438), (440, 441, 443, 442), (444, 445, 447, 446), (297, 295, 433, 432), (399, 393, 444, 446), (109, 111, 410, 411), (231, 237, 427, 425), (47, 41, 400, 402), (137, 135, 413, 412), (301, 303, 434, 435), (239, 233, 424, 426), (71, 77, 407, 405), (329, 327, 437, 436), (141, 143, 414, 415), (263, 269, 431, 429), (79, 73, 404, 406), (169, 167, 417, 416), (333, 335, 438, 439), (271, 265, 428, 430), (103, 109, 411, 409), (361, 359, 441, 440), (173, 175, 418, 419), (295, 301, 435, 433), (111, 105, 408, 410), (201, 199, 421, 420), (365, 367, 442, 443), (303, 297, 432, 434), (135, 141, 415, 413), (393, 391, 445, 444), (41, 39, 401, 400), (205, 207, 422, 423), (327, 333, 439, 437), (143, 137, 412, 414), (233, 231, 425, 424), (397, 399, 446, 447), (335, 329, 436, 438), (45, 47, 402, 403), (167, 173, 419, 417), (73, 71, 405, 404), (451, 449, 448, 450), (455, 453, 452, 454), (459, 457, 456, 458), (463, 461, 460, 462), (467, 465, 464, 466), (471, 469, 468, 470), (475, 473, 472, 474), (479, 477, 476, 478), (483, 481, 480, 482), (487, 485, 484, 486), (491, 489, 488, 490), (495, 493, 492, 494), (155, 153, 467, 466), (377, 371, 493, 495), (339, 337, 488, 489), (25, 19, 449, 451), (347, 345, 491, 490), (49, 59, 454, 452), (217, 211, 473, 475), (179, 177, 468, 469), (241, 251, 478, 476), (187, 185, 471, 470), (371, 369, 492, 493), (57, 51, 453, 455), (19, 17, 448, 449), (379, 377, 495, 494), (81, 91, 458, 456), (27, 25, 451, 450), (249, 243, 477, 479), (211, 209, 472, 473), (273, 283, 482, 480), (219, 217, 475, 474), (89, 83, 457, 459), (51, 49, 452, 453), (113, 123, 462, 460), (59, 57, 455, 454), (281, 275, 481, 483), (243, 241, 476, 477), (305, 315, 486, 484), (251, 249, 479, 478), (121, 115, 461, 463), (83, 81, 456, 457), (145, 155, 466, 464), (91, 89, 459, 458), (313, 307, 485, 487), (275, 273, 480, 481), (337, 347, 490, 488), (283, 281, 483, 482), (496, 497, 499, 498), (505, 503, 509, 511), (502, 503, 501, 500), (506, 507, 497, 496), (504, 502, 500, 506), (505, 499, 497, 507), (503, 505, 507, 501), (498, 504, 506, 496), (500, 501, 507, 506), (498, 499, 505, 504), (510, 511, 509, 508), (502, 504, 510, 508), (504, 505, 511, 510), (503, 502, 508, 509), (512, 513, 515, 514), (521, 519, 525, 527), (518, 519, 517, 516), (522, 523, 513, 512), (520, 518, 516, 522), (521, 515, 513, 523), (519, 521, 523, 517), (514, 520, 522, 512), (516, 517, 523, 522), (514, 515, 521, 520), (526, 527, 525, 524), (518, 520, 526, 524), (520, 521, 527, 526), (519, 518, 524, 525), (528, 529, 531, 530), (537, 535, 541, 543), (534, 535, 533, 532), (538, 539, 529, 528), (536, 534, 532, 538), (537, 531, 529, 539), (535, 537, 539, 533), (530, 536, 538, 528), (532, 533, 539, 538), (530, 531, 537, 536), (542, 543, 541, 540), (534, 536, 542, 540), (536, 537, 543, 542), (535, 534, 540, 541), (544, 545, 547, 546), (553, 551, 557, 559), (550, 551, 549, 548), (554, 555, 545, 544), (552, 550, 548, 554), (553, 547, 545, 555), (551, 553, 555, 549), (546, 552, 554, 544), (548, 549, 555, 554), (546, 547, 553, 552), (558, 559, 557, 556), (550, 552, 558, 556), (552, 553, 559, 558), (551, 550, 556, 557), (560, 561, 563, 562), (569, 567, 573, 575), (566, 567, 565, 564), (570, 571, 561, 560), (568, 566, 564, 570), (569, 563, 561, 571), (567, 569, 571, 565), (562, 568, 570, 560), (564, 565, 571, 570), (562, 563, 569, 568), (574, 575, 573, 572), (566, 568, 574, 572), (568, 569, 575, 574), (567, 566, 572, 573), (576, 577, 579, 578), (585, 583, 589, 591), (582, 583, 581, 580), (586, 587, 577, 576), (584, 582, 580, 586), (585, 579, 577, 587), (583, 585, 587, 581), (578, 584, 586, 576), (580, 581, 587, 586), (578, 579, 585, 584), (590, 591, 589, 588), (582, 584, 590, 588), (584, 585, 591, 590), (583, 582, 588, 589), (592, 593, 595, 594), (601, 599, 605, 607), (598, 599, 597, 596), (602, 603, 593, 592), (600, 598, 596, 602), (601, 595, 593, 603), (599, 601, 603, 597), (594, 600, 602, 592), (596, 597, 603, 602), (594, 595, 601, 600), (606, 607, 605, 604), (598, 600, 606, 604), (600, 601, 607, 606), (599, 598, 604, 605), (608, 609, 611, 610), (617, 615, 621, 623), (615, 613, 631, 628), (618, 619, 609, 608), (616, 614, 612, 618), (617, 611, 609, 619), (615, 617, 619, 613), (610, 616, 618, 608), (618, 612, 625, 626), (610, 611, 617, 616), (622, 623, 621, 620), (614, 616, 622, 620), (616, 617, 623, 622), (615, 614, 620, 621), (625, 624, 627, 626), (613, 619, 627, 624), (612, 613, 624, 625), (619, 618, 626, 627), (629, 628, 631, 630), (614, 615, 628, 629), (613, 612, 630, 631), (612, 614, 629, 630), (632, 633, 635, 634), (641, 639, 645, 647), (638, 639, 637, 636), (642, 643, 633, 632), (640, 638, 636, 642), (641, 635, 633, 643), (639, 641, 643, 637), (634, 640, 642, 632), (636, 637, 643, 642), (634, 635, 641, 640), (646, 647, 645, 644), (638, 640, 646, 644), (640, 641, 647, 646), (639, 638, 644, 645), (648, 649, 651, 650), (657, 655, 661, 663), (654, 655, 653, 652), (658, 659, 649, 648), (656, 654, 652, 658), (657, 651, 649, 659), (655, 657, 659, 653), (650, 656, 658, 648), (652, 653, 659, 658), (650, 651, 657, 656), (662, 663, 661, 660), (654, 656, 662, 660), (656, 657, 663, 662), (655, 654, 660, 661), (664, 665, 667, 666), (673, 671, 677, 679), (670, 671, 669, 668), (674, 675, 665, 664), (672, 670, 668, 674), (673, 667, 665, 675), (671, 673, 675, 669), (666, 672, 674, 664), (668, 669, 675, 674), (666, 667, 673, 672), (678, 679, 677, 676), (670, 672, 678, 676), (672, 673, 679, 678), (671, 670, 676, 677), (680, 681, 683, 682), (689, 687, 693, 695), (686, 687, 685, 684), (690, 691, 681, 680), (688, 686, 684, 690), (689, 683, 681, 691), (687, 689, 691, 685), (682, 688, 690, 680), (684, 685, 691, 690), (682, 683, 689, 688), (694, 695, 693, 692), (686, 688, 694, 692), (688, 689, 695, 694), (687, 686, 692, 693), (696, 697, 699, 698), (705, 703, 709, 711), (702, 703, 701, 700), (706, 707, 697, 696), (704, 702, 700, 706), (705, 699, 697, 707), (703, 705, 707, 701), (698, 704, 706, 696), (700, 701, 707, 706), (698, 699, 705, 704), (710, 711, 709, 708), (702, 704, 710, 708), (704, 705, 711, 710), (703, 702, 708, 709), (712, 713, 715, 714), (721, 719, 725, 727), (718, 719, 717, 716), (722, 723, 713, 712), (720, 718, 716, 722), (721, 715, 713, 723), (719, 721, 723, 717), (714, 720, 722, 712), (716, 717, 723, 722), (714, 715, 721, 720), (726, 727, 725, 724), (718, 720, 726, 724), (720, 721, 727, 726), (719, 718, 724, 725), (728, 729, 731, 730), (737, 735, 741, 743), (734, 735, 733, 732), (738, 739, 729, 728), (736, 734, 732, 738), (737, 731, 729, 739), (735, 737, 739, 733), (730, 736, 738, 728), (732, 733, 739, 738), (730, 731, 737, 736), (742, 743, 741, 740), (734, 736, 742, 740), (736, 737, 743, 742), (735, 734, 740, 741), (744, 745, 747, 746), (753, 751, 757, 759), (751, 749, 767, 764), (754, 755, 745, 744), (752, 750, 748, 754), (753, 747, 745, 755), (751, 753, 755, 749), (746, 752, 754, 744), (754, 748, 761, 762), (746, 747, 753, 752), (758, 759, 757, 756), (750, 752, 758, 756), (752, 753, 759, 758), (751, 750, 756, 757), (761, 760, 763, 762), (749, 755, 763, 760), (748, 749, 760, 761), (755, 754, 762, 763), (765, 764, 767, 766), (750, 751, 764, 765), (749, 748, 766, 767), (748, 750, 765, 766), (768, 769, 771, 770), (774, 775, 769, 768), (773, 771, 769, 775), (770, 772, 774, 768), (770, 771, 773, 772), (775, 774, 772, 773), (776, 777, 779, 778), (782, 783, 777, 776), (781, 779, 777, 783), (778, 780, 782, 776), (778, 779, 781, 780), (783, 782, 780, 781)])
me_cube_007.polygons.foreach_set('material_index', [0, 0, 0, 0, 0, 0, 0, 0, 0, 0, 0, 0, 0, 0, 1, 1, 1, 1, 1, 1, 1, 1, 1, 1, 1, 1, 1, 1, 1, 1, 1, 1, 1, 1, 1, 1, 1, 1, 1, 1, 1, 1, 1, 1, 1, 1, 1, 1, 1, 1, 1, 1, 1, 1, 1, 1, 1, 1, 1, 1, 1, 1, 1, 1, 1, 1, 1, 1, 1, 1, 1, 1, 1, 1, 1, 1, 1, 1, 1, 1, 1, 1, 1, 1, 1, 1, 1, 1, 1, 1, 1, 1, 1, 1, 1, 1, 1, 1, 1, 1, 1, 1, 1, 1, 1, 1, 1, 1, 1, 1, 1, 1, 1, 1, 1, 1, 1, 1, 1, 1, 1, 1, 1, 1, 1, 1, 1, 1, 1, 1, 1, 1, 1, 1, 1, 1, 1, 1, 1, 1, 1, 1, 1, 1, 1, 1, 1, 1, 1, 1, 1, 1, 1, 1, 1, 1, 1, 1, 1, 1, 1, 1, 1, 1, 1, 1, 1, 1, 1, 1, 1, 1, 1, 1, 1, 1, 1, 1, 1, 1, 1, 1, 1, 1, 1, 1, 1, 1, 1, 1, 1, 1, 1, 1, 1, 1, 1, 1, 1, 1, 1, 1, 1, 1, 1, 1, 1, 1, 1, 1, 1, 1, 1, 1, 1, 1, 1, 1, 1, 1, 1, 1, 1, 1, 1, 1, 1, 1, 1, 1, 1, 1, 1, 1, 1, 1, 1, 1, 1, 1, 1, 1, 1, 1, 1, 1, 1, 1, 1, 1, 1, 1, 1, 1, 1, 1, 1, 1, 1, 1, 1, 1, 1, 1, 1, 1, 1, 1, 1, 1, 1, 1, 1, 1, 1, 1, 1, 1, 1, 1, 1, 1, 1, 1, 1, 1, 1, 1, 1, 1, 1, 1, 1, 1, 1, 1, 1, 1, 1, 1, 1, 1, 1, 1, 1, 1, 1, 1, 1, 1, 1, 1, 1, 1, 1, 1, 1, 1, 1, 1, 1, 1, 1, 1, 1, 1, 1, 1, 1, 1, 1, 1, 1, 1, 1, 1, 1, 1, 1, 1, 1, 1, 1, 1, 1, 1, 1, 1, 1, 1, 1, 1, 1, 1, 1, 1, 1, 1, 1, 1, 1, 1, 1, 1, 1, 1, 1, 1, 1, 1, 1, 1, 1, 1, 1, 1, 1, 1, 1, 1, 1, 1, 1, 1, 1, 1, 1, 1, 1, 1, 1, 1, 1, 1, 1, 1, 1, 1, 1, 1, 1, 1, 1, 1, 1, 1, 1, 1, 1, 1, 1, 1, 1, 1, 1, 1, 1, 1, 1, 1, 1, 1, 1, 1, 1, 1, 1, 1, 1, 1, 1, 1, 1, 1, 1, 1, 1, 1, 1, 1, 1, 1, 1, 1, 1, 1, 2, 2, 2, 2, 2, 2, 2, 2, 2, 2, 2, 2, 2, 2, 2, 2, 2, 2, 2, 2, 2, 2, 2, 2, 2, 2, 2, 2, 2, 2, 2, 2, 2, 2, 2, 2, 2, 2, 2, 2, 2, 2, 2, 2, 2, 2, 2, 2, 2, 2, 2, 2, 2, 2, 2, 2, 2, 2, 2, 2, 2, 2, 2, 2, 2, 2, 2, 2, 2, 2, 2, 2, 2, 2, 2, 2, 2, 2, 2, 2, 2, 2, 2, 2, 2, 2, 2, 2, 2, 2, 2, 2, 2, 2, 2, 2, 2, 2, 2, 2, 2, 2, 2, 2, 2, 2, 2, 2, 2, 2, 2, 2, 2, 2, 2, 2, 2, 2, 2, 2, 2, 2, 2, 2, 2, 2, 2, 2, 2, 2, 2, 2, 2, 2, 2, 2, 2, 2, 2, 2, 2, 2, 2, 2, 2, 2, 2, 2, 2, 2, 2, 2, 2, 2, 2, 2, 2, 2, 2, 2, 2, 2, 2, 2, 2, 2, 2, 2, 2, 2, 2, 2, 2, 2, 2, 2, 2, 2, 2, 2, 2, 2, 2, 2, 2, 2, 2, 2, 2, 2, 2, 2, 2, 2, 2, 2, 2, 2, 2, 2, 2, 2, 2, 2, 2, 2, 2, 2, 2, 2, 2, 2, 2, 2, 2, 2, 2, 2, 2, 2, 2, 2, 2, 2, 2, 2, 2, 2, 2, 2, 2, 2, 2, 2, 2, 2, 2, 2, 2, 2, 0, 0, 0, 0, 0, 0, 0, 0, 0, 0, 0, 0])
_uv = me_cube_007.uv_layers.new(name='UVMap')
_uv.uv.foreach_set('vector', [0.375, 0.0, 0.625, 0.0, 0.625, 0.25, 0.375, 0.25, 0.75, 0.5, 0.625, 0.5, 0.625, 0.5, 0.75, 0.5, 0.375, 0.5, 0.625, 0.5, 0.625, 0.75, 0.375, 0.75, 0.375, 0.875, 0.625, 0.875, 0.625, 1.0, 0.375, 1.0, 0.25, 0.5, 0.375, 0.5, 0.375, 0.75, 0.25, 0.75, 0.75, 0.5, 0.875, 0.5, 0.875, 0.75, 0.75, 0.75, 0.625, 0.5, 0.75, 0.5, 0.75, 0.75, 0.625, 0.75, 0.125, 0.5, 0.25, 0.5, 0.25, 0.75, 0.125, 0.75, 0.375, 0.75, 0.625, 0.75, 0.625, 0.875, 0.375, 0.875, 0.375, 0.25, 0.625, 0.25, 0.625, 0.375, 0.375, 0.375, 0.375, 0.375, 0.625, 0.375, 0.625, 0.5, 0.375, 0.5, 0.375, 0.5, 0.25, 0.5, 0.25, 0.5, 0.375, 0.5, 0.375, 0.375, 0.625, 0.375, 0.625, 0.375, 0.375, 0.375, 0.625, 0.5, 0.375, 0.5, 0.375, 0.5, 0.625, 0.5, 0.375, 0.0, 0.625, 0.0, 0.625, 0.25, 0.375, 0.25, 0.75, 0.5, 0.625, 0.5, 0.625, 0.5, 0.75, 0.5, 0.375, 0.5, 0.625, 0.5, 0.625, 0.75, 0.375, 0.75, 0.375, 0.875, 0.625, 0.875, 0.625, 1.0, 0.375, 1.0, 0.25, 0.5, 0.375, 0.5, 0.375, 0.75, 0.25, 0.75, 0.625, 1.0, 0.625, 0.875, 0.625, 0.875, 0.625, 1.0, 0.625, 0.5, 0.75, 0.5, 0.75, 0.75, 0.625, 0.75, 0.125, 0.5, 0.25, 0.5, 0.25, 0.75, 0.125, 0.75, 0.375, 0.75, 0.625, 0.75, 0.625, 0.875, 0.375, 0.875, 0.375, 0.25, 0.625, 0.25, 0.625, 0.375, 0.375, 0.375, 0.375, 0.375, 0.625, 0.375, 0.625, 0.5, 0.375, 0.5, 0.375, 0.5, 0.25, 0.5, 0.25, 0.5, 0.375, 0.5, 0.375, 0.375, 0.625, 0.375, 0.625, 0.375, 0.375, 0.375, 0.625, 0.5, 0.375, 0.5, 0.375, 0.5, 0.625, 0.5, 0.375, 0.0, 0.625, 0.0, 0.625, 0.25, 0.375, 0.25, 0.625, 0.5, 0.625, 0.5, 0.625, 0.5, 0.625, 0.5, 0.375, 0.5, 0.625, 0.5, 0.625, 0.75, 0.375, 0.75, 0.375, 0.875, 0.625, 0.875, 0.625, 1.0, 0.375, 1.0, 0.25, 0.5, 0.375, 0.5, 0.375, 0.75, 0.25, 0.75, 0.75, 0.5, 0.875, 0.5, 0.875, 0.75, 0.75, 0.75, 0.625, 0.5, 0.75, 0.5, 0.75, 0.75, 0.625, 0.75, 0.125, 0.5, 0.25, 0.5, 0.25, 0.75, 0.125, 0.75, 0.375, 0.75, 0.625, 0.75, 0.625, 0.875, 0.375, 0.875, 0.375, 0.25, 0.625, 0.25, 0.625, 0.375, 0.375, 0.375, 0.375, 0.375, 0.625, 0.375, 0.625, 0.5, 0.375, 0.5, 0.375, 0.5, 0.25, 0.5, 0.25, 0.5, 0.375, 0.5, 0.375, 0.375, 0.625, 0.375, 0.625, 0.375, 0.375, 0.375, 0.625, 0.5, 0.375, 0.5, 0.375, 0.5, 0.625, 0.5, 0.375, 0.0, 0.625, 0.0, 0.625, 0.25, 0.375, 0.25, 0.75, 0.5, 0.625, 0.5, 0.625, 0.5, 0.75, 0.5, 0.375, 0.5, 0.625, 0.5, 0.625, 0.75, 0.375, 0.75, 0.375, 0.875, 0.625, 0.875, 0.625, 1.0, 0.375, 1.0, 0.25, 0.5, 0.375, 0.5, 0.375, 0.75, 0.25, 0.75, 0.625, 0.25, 0.625, 0.0, 0.625, 0.0, 0.625, 0.25, 0.625, 0.5, 0.75, 0.5, 0.75, 0.75, 0.625, 0.75, 0.125, 0.5, 0.25, 0.5, 0.25, 0.75, 0.125, 0.75, 0.375, 0.75, 0.625, 0.75, 0.625, 0.875, 0.375, 0.875, 0.375, 0.25, 0.625, 0.25, 0.625, 0.375, 0.375, 0.375, 0.375, 0.375, 0.625, 0.375, 0.625, 0.5, 0.375, 0.5, 0.375, 0.5, 0.25, 0.5, 0.25, 0.5, 0.375, 0.5, 0.375, 0.375, 0.625, 0.375, 0.625, 0.375, 0.375, 0.375, 0.625, 0.5, 0.375, 0.5, 0.375, 0.5, 0.625, 0.5, 0.375, 0.0, 0.625, 0.0, 0.625, 0.25, 0.375, 0.25, 0.625, 0.375, 0.625, 0.375, 0.625, 0.375, 0.625, 0.375, 0.375, 0.5, 0.625, 0.5, 0.625, 0.75, 0.375, 0.75, 0.375, 0.875, 0.625, 0.875, 0.625, 1.0, 0.375, 1.0, 0.25, 0.5, 0.375, 0.5, 0.375, 0.75, 0.25, 0.75, 0.75, 0.5, 0.875, 0.5, 0.875, 0.75, 0.75, 0.75, 0.625, 0.5, 0.75, 0.5, 0.75, 0.75, 0.625, 0.75, 0.125, 0.5, 0.25, 0.5, 0.25, 0.75, 0.125, 0.75, 0.375, 0.75, 0.625, 0.75, 0.625, 0.875, 0.375, 0.875, 0.375, 0.25, 0.625, 0.25, 0.625, 0.375, 0.375, 0.375, 0.375, 0.375, 0.625, 0.375, 0.625, 0.5, 0.375, 0.5, 0.375, 0.5, 0.25, 0.5, 0.25, 0.5, 0.375, 0.5, 0.375, 0.375, 0.625, 0.375, 0.625, 0.375, 0.375, 0.375, 0.625, 0.5, 0.375, 0.5, 0.375, 0.5, 0.625, 0.5, 0.375, 0.0, 0.625, 0.0, 0.625, 0.25, 0.375, 0.25, 0.75, 0.5, 0.625, 0.5, 0.625, 0.5, 0.75, 0.5, 0.375, 0.5, 0.625, 0.5, 0.625, 0.75, 0.375, 0.75, 0.375, 0.875, 0.625, 0.875, 0.625, 1.0, 0.375, 1.0, 0.25, 0.5, 0.375, 0.5, 0.375, 0.75, 0.25, 0.75, 0.625, 0.375, 0.625, 0.25, 0.625, 0.25, 0.625, 0.375, 0.625, 0.5, 0.75, 0.5, 0.75, 0.75, 0.625, 0.75, 0.125, 0.5, 0.25, 0.5, 0.25, 0.75, 0.125, 0.75, 0.375, 0.75, 0.625, 0.75, 0.625, 0.875, 0.375, 0.875, 0.375, 0.25, 0.625, 0.25, 0.625, 0.375, 0.375, 0.375, 0.375, 0.375, 0.625, 0.375, 0.625, 0.5, 0.375, 0.5, 0.375, 0.5, 0.25, 0.5, 0.25, 0.5, 0.375, 0.5, 0.375, 0.375, 0.625, 0.375, 0.625, 0.375, 0.375, 0.375, 0.625, 0.5, 0.375, 0.5, 0.375, 0.5, 0.625, 0.5, 0.375, 0.0, 0.625, 0.0, 0.625, 0.25, 0.375, 0.25, 0.625, 0.5, 0.625, 0.5, 0.625, 0.5, 0.625, 0.5, 0.375, 0.5, 0.625, 0.5, 0.625, 0.75, 0.375, 0.75, 0.375, 0.875, 0.625, 0.875, 0.625, 1.0, 0.375, 1.0, 0.25, 0.5, 0.375, 0.5, 0.375, 0.75, 0.25, 0.75, 0.75, 0.5, 0.875, 0.5, 0.875, 0.75, 0.75, 0.75, 0.625, 0.5, 0.75, 0.5, 0.75, 0.75, 0.625, 0.75, 0.125, 0.5, 0.25, 0.5, 0.25, 0.75, 0.125, 0.75, 0.375, 0.75, 0.625, 0.75, 0.625, 0.875, 0.375, 0.875, 0.375, 0.25, 0.625, 0.25, 0.625, 0.375, 0.375, 0.375, 0.375, 0.375, 0.625, 0.375, 0.625, 0.5, 0.375, 0.5, 0.375, 0.5, 0.25, 0.5, 0.25, 0.5, 0.375, 0.5, 0.375, 0.375, 0.625, 0.375, 0.625, 0.375, 0.375, 0.375, 0.625, 0.5, 0.375, 0.5, 0.375, 0.5, 0.625, 0.5, 0.375, 0.0, 0.625, 0.0, 0.625, 0.25, 0.375, 0.25, 0.75, 0.5, 0.625, 0.5, 0.625, 0.5, 0.75, 0.5, 0.375, 0.5, 0.625, 0.5, 0.625, 0.75, 0.375, 0.75, 0.375, 0.875, 0.625, 0.875, 0.625, 1.0, 0.375, 1.0, 0.25, 0.5, 0.375, 0.5, 0.375, 0.75, 0.25, 0.75, 0.625, 1.0, 0.625, 0.875, 0.625, 0.875, 0.625, 1.0, 0.625, 0.5, 0.75, 0.5, 0.75, 0.75, 0.625, 0.75, 0.125, 0.5, 0.25, 0.5, 0.25, 0.75, 0.125, 0.75, 0.375, 0.75, 0.625, 0.75, 0.625, 0.875, 0.375, 0.875, 0.375, 0.25, 0.625, 0.25, 0.625, 0.375, 0.375, 0.375, 0.375, 0.375, 0.625, 0.375, 0.625, 0.5, 0.375, 0.5, 0.375, 0.5, 0.25, 0.5, 0.25, 0.5, 0.375, 0.5, 0.375, 0.375, 0.625, 0.375, 0.625, 0.375, 0.375, 0.375, 0.625, 0.5, 0.375, 0.5, 0.375, 0.5, 0.625, 0.5, 0.375, 0.0, 0.625, 0.0, 0.625, 0.25, 0.375, 0.25, 0.625, 0.5, 0.625, 0.375, 0.625, 0.375, 0.625, 0.5, 0.375, 0.5, 0.625, 0.5, 0.625, 0.75, 0.375, 0.75, 0.375, 0.875, 0.625, 0.875, 0.625, 1.0, 0.375, 1.0, 0.25, 0.5, 0.375, 0.5, 0.375, 0.75, 0.25, 0.75, 0.75, 0.5, 0.875, 0.5, 0.875, 0.75, 0.75, 0.75, 0.625, 0.5, 0.75, 0.5, 0.75, 0.75, 0.625, 0.75, 0.125, 0.5, 0.25, 0.5, 0.25, 0.75, 0.125, 0.75, 0.375, 0.75, 0.625, 0.75, 0.625, 0.875, 0.375, 0.875, 0.375, 0.25, 0.625, 0.25, 0.625, 0.375, 0.375, 0.375, 0.375, 0.375, 0.625, 0.375, 0.625, 0.5, 0.375, 0.5, 0.375, 0.5, 0.25, 0.5, 0.25, 0.5, 0.375, 0.5, 0.375, 0.375, 0.625, 0.375, 0.625, 0.375, 0.375, 0.375, 0.625, 0.5, 0.375, 0.5, 0.375, 0.5, 0.625, 0.5, 0.375, 0.0, 0.625, 0.0, 0.625, 0.25, 0.375, 0.25, 0.75, 0.5, 0.625, 0.5, 0.625, 0.5, 0.75, 0.5, 0.375, 0.5, 0.625, 0.5, 0.625, 0.75, 0.375, 0.75, 0.375, 0.875, 0.625, 0.875, 0.625, 1.0, 0.375, 1.0, 0.25, 0.5, 0.375, 0.5, 0.375, 0.75, 0.25, 0.75, 0.75, 0.75, 0.75, 0.5, 0.75, 0.5, 0.75, 0.75, 0.625, 0.5, 0.75, 0.5, 0.75, 0.75, 0.625, 0.75, 0.125, 0.5, 0.25, 0.5, 0.25, 0.75, 0.125, 0.75, 0.375, 0.75, 0.625, 0.75, 0.625, 0.875, 0.375, 0.875, 0.375, 0.25, 0.625, 0.25, 0.625, 0.375, 0.375, 0.375, 0.375, 0.375, 0.625, 0.375, 0.625, 0.5, 0.375, 0.5, 0.375, 0.5, 0.25, 0.5, 0.25, 0.5, 0.375, 0.5, 0.375, 0.375, 0.625, 0.375, 0.625, 0.375, 0.375, 0.375, 0.625, 0.5, 0.375, 0.5, 0.375, 0.5, 0.625, 0.5, 0.375, 0.0, 0.625, 0.0, 0.625, 0.25, 0.375, 0.25, 0.75, 0.5, 0.625, 0.5, 0.625, 0.5, 0.75, 0.5, 0.375, 0.5, 0.625, 0.5, 0.625, 0.75, 0.375, 0.75, 0.375, 0.875, 0.625, 0.875, 0.625, 1.0, 0.375, 1.0, 0.25, 0.5, 0.375, 0.5, 0.375, 0.75, 0.25, 0.75, 0.75, 0.5, 0.875, 0.5, 0.875, 0.75, 0.75, 0.75, 0.625, 0.5, 0.75, 0.5, 0.75, 0.75, 0.625, 0.75, 0.125, 0.5, 0.25, 0.5, 0.25, 0.75, 0.125, 0.75, 0.375, 0.75, 0.625, 0.75, 0.625, 0.875, 0.375, 0.875, 0.375, 0.25, 0.625, 0.25, 0.625, 0.375, 0.375, 0.375, 0.375, 0.375, 0.625, 0.375, 0.625, 0.5, 0.375, 0.5, 0.375, 0.5, 0.25, 0.5, 0.25, 0.5, 0.375, 0.5, 0.375, 0.375, 0.625, 0.375, 0.625, 0.375, 0.375, 0.375, 0.625, 0.5, 0.375, 0.5, 0.375, 0.5, 0.625, 0.5, 0.375, 0.0, 0.625, 0.0, 0.625, 0.25, 0.375, 0.25, 0.75, 0.5, 0.625, 0.5, 0.625, 0.5, 0.75, 0.5, 0.375, 0.5, 0.625, 0.5, 0.625, 0.75, 0.375, 0.75, 0.375, 0.875, 0.625, 0.875, 0.625, 1.0, 0.375, 1.0, 0.25, 0.5, 0.375, 0.5, 0.375, 0.75, 0.25, 0.75, 0.625, 1.0, 0.625, 0.875, 0.625, 0.875, 0.625, 1.0, 0.625, 0.5, 0.75, 0.5, 0.75, 0.75, 0.625, 0.75, 0.125, 0.5, 0.25, 0.5, 0.25, 0.75, 0.125, 0.75, 0.375, 0.75, 0.625, 0.75, 0.625, 0.875, 0.375, 0.875, 0.375, 0.25, 0.625, 0.25, 0.625, 0.375, 0.375, 0.375, 0.375, 0.375, 0.625, 0.375, 0.625, 0.5, 0.375, 0.5, 0.375, 0.5, 0.25, 0.5, 0.25, 0.5, 0.375, 0.5, 0.375, 0.375, 0.625, 0.375, 0.625, 0.375, 0.375, 0.375, 0.625, 0.5, 0.375, 0.5, 0.375, 0.5, 0.625, 0.5, 0.375, 0.0, 0.625, 0.0, 0.625, 0.25, 0.375, 0.25, 0.625, 0.5, 0.625, 0.5, 0.625, 0.5, 0.625, 0.5, 0.375, 0.5, 0.625, 0.5, 0.625, 0.75, 0.375, 0.75, 0.375, 0.875, 0.625, 0.875, 0.625, 1.0, 0.375, 1.0, 0.25, 0.5, 0.375, 0.5, 0.375, 0.75, 0.25, 0.75, 0.75, 0.5, 0.875, 0.5, 0.875, 0.75, 0.75, 0.75, 0.625, 0.5, 0.75, 0.5, 0.75, 0.75, 0.625, 0.75, 0.125, 0.5, 0.25, 0.5, 0.25, 0.75, 0.125, 0.75, 0.375, 0.75, 0.625, 0.75, 0.625, 0.875, 0.375, 0.875, 0.375, 0.25, 0.625, 0.25, 0.625, 0.375, 0.375, 0.375, 0.375, 0.375, 0.625, 0.375, 0.625, 0.5, 0.375, 0.5, 0.375, 0.5, 0.25, 0.5, 0.25, 0.5, 0.375, 0.5, 0.375, 0.375, 0.625, 0.375, 0.625, 0.375, 0.375, 0.375, 0.625, 0.5, 0.375, 0.5, 0.375, 0.5, 0.625, 0.5, 0.375, 0.0, 0.625, 0.0, 0.625, 0.25, 0.375, 0.25, 0.75, 0.5, 0.625, 0.5, 0.625, 0.5, 0.75, 0.5, 0.375, 0.5, 0.625, 0.5, 0.625, 0.75, 0.375, 0.75, 0.375, 0.875, 0.625, 0.875, 0.625, 1.0, 0.375, 1.0, 0.25, 0.5, 0.375, 0.5, 0.375, 0.75, 0.25, 0.75, 0.625, 0.25, 0.625, 0.0, 0.625, 0.0, 0.625, 0.25, 0.625, 0.5, 0.75, 0.5, 0.75, 0.75, 0.625, 0.75, 0.125, 0.5, 0.25, 0.5, 0.25, 0.75, 0.125, 0.75, 0.375, 0.75, 0.625, 0.75, 0.625, 0.875, 0.375, 0.875, 0.375, 0.25, 0.625, 0.25, 0.625, 0.375, 0.375, 0.375, 0.375, 0.375, 0.625, 0.375, 0.625, 0.5, 0.375, 0.5, 0.375, 0.5, 0.25, 0.5, 0.25, 0.5, 0.375, 0.5, 0.375, 0.375, 0.625, 0.375, 0.625, 0.375, 0.375, 0.375, 0.625, 0.5, 0.375, 0.5, 0.375, 0.5, 0.625, 0.5, 0.375, 0.0, 0.625, 0.0, 0.625, 0.25, 0.375, 0.25, 0.625, 0.5, 0.625, 0.375, 0.625, 0.375, 0.625, 0.5, 0.375, 0.5, 0.625, 0.5, 0.625, 0.75, 0.375, 0.75, 0.375, 0.875, 0.625, 0.875, 0.625, 1.0, 0.375, 1.0, 0.25, 0.5, 0.375, 0.5, 0.375, 0.75, 0.25, 0.75, 0.75, 0.5, 0.875, 0.5, 0.875, 0.75, 0.75, 0.75, 0.625, 0.5, 0.75, 0.5, 0.75, 0.75, 0.625, 0.75, 0.125, 0.5, 0.25, 0.5, 0.25, 0.75, 0.125, 0.75, 0.375, 0.75, 0.625, 0.75, 0.625, 0.875, 0.375, 0.875, 0.375, 0.25, 0.625, 0.25, 0.625, 0.375, 0.375, 0.375, 0.375, 0.375, 0.625, 0.375, 0.625, 0.5, 0.375, 0.5, 0.375, 0.5, 0.25, 0.5, 0.25, 0.5, 0.375, 0.5, 0.375, 0.375, 0.625, 0.375, 0.625, 0.375, 0.375, 0.375, 0.625, 0.5, 0.375, 0.5, 0.375, 0.5, 0.625, 0.5, 0.375, 0.0, 0.625, 0.0, 0.625, 0.25, 0.375, 0.25, 0.75, 0.5, 0.625, 0.5, 0.625, 0.5, 0.75, 0.5, 0.375, 0.5, 0.625, 0.5, 0.625, 0.75, 0.375, 0.75, 0.375, 0.875, 0.625, 0.875, 0.625, 1.0, 0.375, 1.0, 0.25, 0.5, 0.375, 0.5, 0.375, 0.75, 0.25, 0.75, 0.625, 0.375, 0.625, 0.25, 0.625, 0.25, 0.625, 0.375, 0.625, 0.5, 0.75, 0.5, 0.75, 0.75, 0.625, 0.75, 0.125, 0.5, 0.25, 0.5, 0.25, 0.75, 0.125, 0.75, 0.375, 0.75, 0.625, 0.75, 0.625, 0.875, 0.375, 0.875, 0.375, 0.25, 0.625, 0.25, 0.625, 0.375, 0.375, 0.375, 0.375, 0.375, 0.625, 0.375, 0.625, 0.5, 0.375, 0.5, 0.375, 0.5, 0.25, 0.5, 0.25, 0.5, 0.375, 0.5, 0.375, 0.375, 0.625, 0.375, 0.625, 0.375, 0.375, 0.375, 0.625, 0.5, 0.375, 0.5, 0.375, 0.5, 0.625, 0.5, 0.375, 0.0, 0.625, 0.0, 0.625, 0.25, 0.375, 0.25, 0.625, 0.375, 0.625, 0.375, 0.625, 0.375, 0.625, 0.375, 0.375, 0.5, 0.625, 0.5, 0.625, 0.75, 0.375, 0.75, 0.375, 0.875, 0.625, 0.875, 0.625, 1.0, 0.375, 1.0, 0.25, 0.5, 0.375, 0.5, 0.375, 0.75, 0.25, 0.75, 0.75, 0.5, 0.875, 0.5, 0.875, 0.75, 0.75, 0.75, 0.625, 0.5, 0.75, 0.5, 0.75, 0.75, 0.625, 0.75, 0.125, 0.5, 0.25, 0.5, 0.25, 0.75, 0.125, 0.75, 0.375, 0.75, 0.625, 0.75, 0.625, 0.875, 0.375, 0.875, 0.375, 0.25, 0.625, 0.25, 0.625, 0.375, 0.375, 0.375, 0.375, 0.375, 0.625, 0.375, 0.625, 0.5, 0.375, 0.5, 0.375, 0.5, 0.25, 0.5, 0.25, 0.5, 0.375, 0.5, 0.375, 0.375, 0.625, 0.375, 0.625, 0.375, 0.375, 0.375, 0.625, 0.5, 0.375, 0.5, 0.375, 0.5, 0.625, 0.5, 0.375, 0.0, 0.625, 0.0, 0.625, 0.25, 0.375, 0.25, 0.75, 0.5, 0.625, 0.5, 0.625, 0.5, 0.75, 0.5, 0.375, 0.5, 0.625, 0.5, 0.625, 0.75, 0.375, 0.75, 0.375, 0.875, 0.625, 0.875, 0.625, 1.0, 0.375, 1.0, 0.25, 0.5, 0.375, 0.5, 0.375, 0.75, 0.25, 0.75, 0.75, 0.75, 0.75, 0.5, 0.75, 0.5, 0.75, 0.75, 0.625, 0.5, 0.75, 0.5, 0.75, 0.75, 0.625, 0.75, 0.125, 0.5, 0.25, 0.5, 0.25, 0.75, 0.125, 0.75, 0.375, 0.75, 0.625, 0.75, 0.625, 0.875, 0.375, 0.875, 0.375, 0.25, 0.625, 0.25, 0.625, 0.375, 0.375, 0.375, 0.375, 0.375, 0.625, 0.375, 0.625, 0.5, 0.375, 0.5, 0.375, 0.5, 0.25, 0.5, 0.25, 0.5, 0.375, 0.5, 0.375, 0.375, 0.625, 0.375, 0.625, 0.375, 0.375, 0.375, 0.625, 0.5, 0.375, 0.5, 0.375, 0.5, 0.625, 0.5, 0.375, 0.0, 0.625, 0.0, 0.625, 0.25, 0.375, 0.25, 0.75, 0.5, 0.625, 0.5, 0.625, 0.5, 0.75, 0.5, 0.375, 0.5, 0.625, 0.5, 0.625, 0.75, 0.375, 0.75, 0.375, 0.875, 0.625, 0.875, 0.625, 1.0, 0.375, 1.0, 0.25, 0.5, 0.375, 0.5, 0.375, 0.75, 0.25, 0.75, 0.75, 0.5, 0.875, 0.5, 0.875, 0.75, 0.75, 0.75, 0.625, 0.5, 0.75, 0.5, 0.75, 0.75, 0.625, 0.75, 0.125, 0.5, 0.25, 0.5, 0.25, 0.75, 0.125, 0.75, 0.375, 0.75, 0.625, 0.75, 0.625, 0.875, 0.375, 0.875, 0.375, 0.25, 0.625, 0.25, 0.625, 0.375, 0.375, 0.375, 0.375, 0.375, 0.625, 0.375, 0.625, 0.5, 0.375, 0.5, 0.375, 0.5, 0.25, 0.5, 0.25, 0.5, 0.375, 0.5, 0.375, 0.375, 0.625, 0.375, 0.625, 0.375, 0.375, 0.375, 0.625, 0.5, 0.375, 0.5, 0.375, 0.5, 0.625, 0.5, 0.375, 0.0, 0.625, 0.0, 0.625, 0.25, 0.375, 0.25, 0.75, 0.5, 0.625, 0.5, 0.625, 0.5, 0.75, 0.5, 0.375, 0.5, 0.625, 0.5, 0.625, 0.75, 0.375, 0.75, 0.375, 0.875, 0.625, 0.875, 0.625, 1.0, 0.375, 1.0, 0.25, 0.5, 0.375, 0.5, 0.375, 0.75, 0.25, 0.75, 0.625, 1.0, 0.625, 0.875, 0.625, 0.875, 0.625, 1.0, 0.625, 0.5, 0.75, 0.5, 0.75, 0.75, 0.625, 0.75, 0.125, 0.5, 0.25, 0.5, 0.25, 0.75, 0.125, 0.75, 0.375, 0.75, 0.625, 0.75, 0.625, 0.875, 0.375, 0.875, 0.375, 0.25, 0.625, 0.25, 0.625, 0.375, 0.375, 0.375, 0.375, 0.375, 0.625, 0.375, 0.625, 0.5, 0.375, 0.5, 0.375, 0.5, 0.25, 0.5, 0.25, 0.5, 0.375, 0.5, 0.375, 0.375, 0.625, 0.375, 0.625, 0.375, 0.375, 0.375, 0.625, 0.5, 0.375, 0.5, 0.375, 0.5, 0.625, 0.5, 0.375, 0.0, 0.625, 0.0, 0.625, 0.25, 0.375, 0.25, 0.625, 0.375, 0.625, 0.375, 0.625, 0.375, 0.625, 0.375, 0.375, 0.5, 0.625, 0.5, 0.625, 0.75, 0.375, 0.75, 0.375, 0.875, 0.625, 0.875, 0.625, 1.0, 0.375, 1.0, 0.25, 0.5, 0.375, 0.5, 0.375, 0.75, 0.25, 0.75, 0.75, 0.5, 0.875, 0.5, 0.875, 0.75, 0.75, 0.75, 0.625, 0.5, 0.75, 0.5, 0.75, 0.75, 0.625, 0.75, 0.125, 0.5, 0.25, 0.5, 0.25, 0.75, 0.125, 0.75, 0.375, 0.75, 0.625, 0.75, 0.625, 0.875, 0.375, 0.875, 0.375, 0.25, 0.625, 0.25, 0.625, 0.375, 0.375, 0.375, 0.375, 0.375, 0.625, 0.375, 0.625, 0.5, 0.375, 0.5, 0.375, 0.5, 0.25, 0.5, 0.25, 0.5, 0.375, 0.5, 0.375, 0.375, 0.625, 0.375, 0.625, 0.375, 0.375, 0.375, 0.625, 0.5, 0.375, 0.5, 0.375, 0.5, 0.625, 0.5, 0.375, 0.0, 0.625, 0.0, 0.625, 0.25, 0.375, 0.25, 0.75, 0.5, 0.625, 0.5, 0.625, 0.5, 0.75, 0.5, 0.375, 0.5, 0.625, 0.5, 0.625, 0.75, 0.375, 0.75, 0.375, 0.875, 0.625, 0.875, 0.625, 1.0, 0.375, 1.0, 0.25, 0.5, 0.375, 0.5, 0.375, 0.75, 0.25, 0.75, 0.625, 0.25, 0.625, 0.0, 0.625, 0.0, 0.625, 0.25, 0.625, 0.5, 0.75, 0.5, 0.75, 0.75, 0.625, 0.75, 0.125, 0.5, 0.25, 0.5, 0.25, 0.75, 0.125, 0.75, 0.375, 0.75, 0.625, 0.75, 0.625, 0.875, 0.375, 0.875, 0.375, 0.25, 0.625, 0.25, 0.625, 0.375, 0.375, 0.375, 0.375, 0.375, 0.625, 0.375, 0.625, 0.5, 0.375, 0.5, 0.375, 0.5, 0.25, 0.5, 0.25, 0.5, 0.375, 0.5, 0.375, 0.375, 0.625, 0.375, 0.625, 0.375, 0.375, 0.375, 0.625, 0.5, 0.375, 0.5, 0.375, 0.5, 0.625, 0.5, 0.375, 0.0, 0.625, 0.0, 0.625, 0.25, 0.375, 0.25, 0.625, 0.5, 0.625, 0.5, 0.625, 0.5, 0.625, 0.5, 0.375, 0.5, 0.625, 0.5, 0.625, 0.75, 0.375, 0.75, 0.375, 0.875, 0.625, 0.875, 0.625, 1.0, 0.375, 1.0, 0.25, 0.5, 0.375, 0.5, 0.375, 0.75, 0.25, 0.75, 0.75, 0.5, 0.875, 0.5, 0.875, 0.75, 0.75, 0.75, 0.625, 0.5, 0.75, 0.5, 0.75, 0.75, 0.625, 0.75, 0.125, 0.5, 0.25, 0.5, 0.25, 0.75, 0.125, 0.75, 0.375, 0.75, 0.625, 0.75, 0.625, 0.875, 0.375, 0.875, 0.375, 0.25, 0.625, 0.25, 0.625, 0.375, 0.375, 0.375, 0.375, 0.375, 0.625, 0.375, 0.625, 0.5, 0.375, 0.5, 0.375, 0.5, 0.25, 0.5, 0.25, 0.5, 0.375, 0.5, 0.375, 0.375, 0.625, 0.375, 0.625, 0.375, 0.375, 0.375, 0.625, 0.5, 0.375, 0.5, 0.375, 0.5, 0.625, 0.5, 0.375, 0.0, 0.625, 0.0, 0.625, 0.25, 0.375, 0.25, 0.75, 0.5, 0.625, 0.5, 0.625, 0.5, 0.75, 0.5, 0.375, 0.5, 0.625, 0.5, 0.625, 0.75, 0.375, 0.75, 0.375, 0.875, 0.625, 0.875, 0.625, 1.0, 0.375, 1.0, 0.25, 0.5, 0.375, 0.5, 0.375, 0.75, 0.25, 0.75, 0.625, 0.375, 0.625, 0.25, 0.625, 0.25, 0.625, 0.375, 0.625, 0.5, 0.75, 0.5, 0.75, 0.75, 0.625, 0.75, 0.125, 0.5, 0.25, 0.5, 0.25, 0.75, 0.125, 0.75, 0.375, 0.75, 0.625, 0.75, 0.625, 0.875, 0.375, 0.875, 0.375, 0.25, 0.625, 0.25, 0.625, 0.375, 0.375, 0.375, 0.375, 0.375, 0.625, 0.375, 0.625, 0.5, 0.375, 0.5, 0.375, 0.5, 0.25, 0.5, 0.25, 0.5, 0.375, 0.5, 0.375, 0.375, 0.625, 0.375, 0.625, 0.375, 0.375, 0.375, 0.625, 0.5, 0.375, 0.5, 0.375, 0.5, 0.625, 0.5, 0.375, 0.0, 0.625, 0.0, 0.625, 0.25, 0.375, 0.25, 0.625, 0.5, 0.625, 0.375, 0.625, 0.375, 0.625, 0.5, 0.375, 0.5, 0.625, 0.5, 0.625, 0.75, 0.375, 0.75, 0.375, 0.875, 0.625, 0.875, 0.625, 1.0, 0.375, 1.0, 0.25, 0.5, 0.375, 0.5, 0.375, 0.75, 0.25, 0.75, 0.75, 0.5, 0.875, 0.5, 0.875, 0.75, 0.75, 0.75, 0.625, 0.5, 0.75, 0.5, 0.75, 0.75, 0.625, 0.75, 0.125, 0.5, 0.25, 0.5, 0.25, 0.75, 0.125, 0.75, 0.375, 0.75, 0.625, 0.75, 0.625, 0.875, 0.375, 0.875, 0.375, 0.25, 0.625, 0.25, 0.625, 0.375, 0.375, 0.375, 0.375, 0.375, 0.625, 0.375, 0.625, 0.5, 0.375, 0.5, 0.375, 0.5, 0.25, 0.5, 0.25, 0.5, 0.375, 0.5, 0.375, 0.375, 0.625, 0.375, 0.625, 0.375, 0.375, 0.375, 0.625, 0.5, 0.375, 0.5, 0.375, 0.5, 0.625, 0.5, 0.75, 0.5, 0.625, 0.5, 0.625, 0.5, 0.75, 0.5, 0.75, 0.5, 0.625, 0.5, 0.625, 0.5, 0.75, 0.5, 0.75, 0.5, 0.625, 0.5, 0.625, 0.5, 0.75, 0.5, 0.75, 0.5, 0.625, 0.5, 0.625, 0.5, 0.75, 0.5, 0.75, 0.5, 0.625, 0.5, 0.625, 0.5, 0.75, 0.5, 0.75, 0.5, 0.625, 0.5, 0.625, 0.5, 0.75, 0.5, 0.75, 0.5, 0.625, 0.5, 0.625, 0.5, 0.75, 0.5, 0.75, 0.5, 0.625, 0.5, 0.625, 0.5, 0.75, 0.5, 0.75, 0.5, 0.625, 0.5, 0.625, 0.5, 0.75, 0.5, 0.75, 0.5, 0.625, 0.5, 0.625, 0.5, 0.75, 0.5, 0.75, 0.5, 0.625, 0.5, 0.625, 0.5, 0.75, 0.5, 0.75, 0.5, 0.625, 0.5, 0.625, 0.5, 0.75, 0.5, 0.75, 0.5, 0.625, 0.5, 0.625, 0.5, 0.75, 0.5, 0.625, 0.375, 0.625, 0.375, 0.625, 0.375, 0.625, 0.375, 0.625, 0.5, 0.625, 0.375, 0.625, 0.375, 0.625, 0.5, 0.625, 0.5, 0.625, 0.5, 0.625, 0.5, 0.625, 0.5, 0.625, 0.375, 0.625, 0.375, 0.625, 0.375, 0.625, 0.375, 0.75, 0.5, 0.625, 0.5, 0.625, 0.5, 0.75, 0.5, 0.625, 0.5, 0.625, 0.375, 0.625, 0.375, 0.625, 0.5, 0.625, 0.375, 0.625, 0.375, 0.625, 0.375, 0.625, 0.375, 0.625, 0.5, 0.625, 0.5, 0.625, 0.5, 0.625, 0.5, 0.75, 0.5, 0.625, 0.5, 0.625, 0.5, 0.75, 0.5, 0.625, 0.5, 0.625, 0.375, 0.625, 0.375, 0.625, 0.5, 0.625, 0.5, 0.625, 0.5, 0.625, 0.5, 0.625, 0.5, 0.625, 0.375, 0.625, 0.375, 0.625, 0.375, 0.625, 0.375, 0.75, 0.5, 0.625, 0.5, 0.625, 0.5, 0.75, 0.5, 0.625, 0.5, 0.625, 0.375, 0.625, 0.375, 0.625, 0.5, 0.625, 0.375, 0.625, 0.375, 0.625, 0.375, 0.625, 0.375, 0.625, 0.5, 0.625, 0.5, 0.625, 0.5, 0.625, 0.5, 0.75, 0.5, 0.625, 0.5, 0.625, 0.5, 0.75, 0.5, 0.625, 0.5, 0.625, 0.375, 0.625, 0.375, 0.625, 0.5, 0.625, 0.5, 0.625, 0.5, 0.625, 0.5, 0.625, 0.5, 0.625, 0.375, 0.625, 0.375, 0.625, 0.375, 0.625, 0.375, 0.75, 0.5, 0.625, 0.5, 0.625, 0.5, 0.75, 0.5, 0.625, 0.5, 0.625, 0.375, 0.625, 0.375, 0.625, 0.5, 0.625, 0.375, 0.625, 0.375, 0.625, 0.375, 0.625, 0.375, 0.625, 0.5, 0.625, 0.5, 0.625, 0.5, 0.625, 0.5, 0.75, 0.5, 0.625, 0.5, 0.625, 0.5, 0.75, 0.5, 0.75, 0.5, 0.625, 0.5, 0.625, 0.5, 0.75, 0.5, 0.625, 0.5, 0.625, 0.375, 0.625, 0.375, 0.625, 0.5, 0.625, 0.5, 0.625, 0.5, 0.625, 0.5, 0.625, 0.5, 0.625, 0.375, 0.625, 0.375, 0.625, 0.375, 0.625, 0.375, 0.75, 0.5, 0.625, 0.5, 0.625, 0.5, 0.75, 0.5, 0.625, 0.5, 0.625, 0.375, 0.625, 0.375, 0.625, 0.5, 0.625, 0.375, 0.625, 0.375, 0.625, 0.375, 0.625, 0.375, 0.625, 0.5, 0.625, 0.375, 0.625, 0.375, 0.625, 0.5, 0.625, 0.5, 0.625, 0.5, 0.625, 0.5, 0.625, 0.5, 0.75, 0.5, 0.625, 0.5, 0.625, 0.5, 0.75, 0.5, 0.75, 0.5, 0.875, 0.5, 0.875, 0.75, 0.75, 0.75, 0.75, 0.5, 0.875, 0.5, 0.875, 0.75, 0.75, 0.75, 0.75, 0.5, 0.875, 0.5, 0.875, 0.75, 0.75, 0.75, 0.75, 0.5, 0.875, 0.5, 0.875, 0.75, 0.75, 0.75, 0.75, 0.5, 0.875, 0.5, 0.875, 0.75, 0.75, 0.75, 0.75, 0.5, 0.875, 0.5, 0.875, 0.75, 0.75, 0.75, 0.75, 0.5, 0.875, 0.5, 0.875, 0.75, 0.75, 0.75, 0.75, 0.5, 0.875, 0.5, 0.875, 0.75, 0.75, 0.75, 0.75, 0.5, 0.875, 0.5, 0.875, 0.75, 0.75, 0.75, 0.75, 0.5, 0.875, 0.5, 0.875, 0.75, 0.75, 0.75, 0.75, 0.5, 0.875, 0.5, 0.875, 0.75, 0.75, 0.75, 0.75, 0.5, 0.875, 0.5, 0.875, 0.75, 0.75, 0.75, 0.75, 0.75, 0.75, 0.5, 0.75, 0.5, 0.75, 0.75, 0.625, 0.375, 0.625, 0.25, 0.625, 0.25, 0.625, 0.375, 0.625, 0.25, 0.625, 0.0, 0.625, 0.0, 0.625, 0.25, 0.625, 0.375, 0.625, 0.25, 0.625, 0.25, 0.625, 0.375, 0.75, 0.75, 0.75, 0.5, 0.75, 0.5, 0.75, 0.75, 0.625, 1.0, 0.625, 0.875, 0.625, 0.875, 0.625, 1.0, 0.625, 0.375, 0.625, 0.25, 0.625, 0.25, 0.625, 0.375, 0.625, 0.25, 0.625, 0.0, 0.625, 0.0, 0.625, 0.25, 0.625, 1.0, 0.625, 0.875, 0.625, 0.875, 0.625, 1.0, 0.75, 0.75, 0.75, 0.5, 0.75, 0.5, 0.75, 0.75, 0.625, 0.25, 0.625, 0.0, 0.625, 0.0, 0.625, 0.25, 0.625, 0.375, 0.625, 0.25, 0.625, 0.25, 0.625, 0.375, 0.625, 0.25, 0.625, 0.0, 0.625, 0.0, 0.625, 0.25, 0.75, 0.75, 0.75, 0.5, 0.75, 0.5, 0.75, 0.75, 0.625, 1.0, 0.625, 0.875, 0.625, 0.875, 0.625, 1.0, 0.75, 0.75, 0.75, 0.5, 0.75, 0.5, 0.75, 0.75, 0.625, 0.375, 0.625, 0.25, 0.625, 0.25, 0.625, 0.375, 0.625, 0.25, 0.625, 0.0, 0.625, 0.0, 0.625, 0.25, 0.625, 1.0, 0.625, 0.875, 0.625, 0.875, 0.625, 1.0, 0.75, 0.75, 0.75, 0.5, 0.75, 0.5, 0.75, 0.75, 0.625, 0.375, 0.625, 0.25, 0.625, 0.25, 0.625, 0.375, 0.625, 0.25, 0.625, 0.0, 0.625, 0.0, 0.625, 0.25, 0.625, 1.0, 0.625, 0.875, 0.625, 0.875, 0.625, 1.0, 0.75, 0.75, 0.75, 0.5, 0.75, 0.5, 0.75, 0.75, 0.625, 0.375, 0.625, 0.25, 0.625, 0.25, 0.625, 0.375, 0.625, 0.25, 0.625, 0.0, 0.625, 0.0, 0.625, 0.25, 0.625, 1.0, 0.625, 0.875, 0.625, 0.875, 0.625, 1.0, 0.75, 0.75, 0.75, 0.5, 0.75, 0.5, 0.75, 0.75, 0.625, 0.375, 0.625, 0.25, 0.625, 0.25, 0.625, 0.375, 0.625, 0.25, 0.625, 0.0, 0.625, 0.0, 0.625, 0.25, 0.625, 1.0, 0.625, 0.875, 0.625, 0.875, 0.625, 1.0, 0.75, 0.75, 0.75, 0.5, 0.75, 0.5, 0.75, 0.75, 0.625, 0.375, 0.625, 0.25, 0.625, 0.25, 0.625, 0.375, 0.625, 0.25, 0.625, 0.0, 0.625, 0.0, 0.625, 0.25, 0.625, 1.0, 0.625, 0.875, 0.625, 0.875, 0.625, 1.0, 0.75, 0.75, 0.75, 0.5, 0.75, 0.5, 0.75, 0.75, 0.375, 0.0, 0.625, 0.0, 0.625, 0.25, 0.375, 0.25, 0.75, 0.5, 0.625, 0.5, 0.625, 0.5, 0.75, 0.5, 0.375, 0.5, 0.625, 0.5, 0.625, 0.75, 0.375, 0.75, 0.375, 0.875, 0.625, 0.875, 0.625, 1.0, 0.375, 1.0, 0.25, 0.5, 0.375, 0.5, 0.375, 0.75, 0.25, 0.75, 0.75, 0.5, 0.875, 0.5, 0.875, 0.75, 0.75, 0.75, 0.625, 0.5, 0.75, 0.5, 0.75, 0.75, 0.625, 0.75, 0.125, 0.5, 0.25, 0.5, 0.25, 0.75, 0.125, 0.75, 0.375, 0.75, 0.625, 0.75, 0.625, 0.875, 0.375, 0.875, 0.375, 0.25, 0.625, 0.25, 0.625, 0.375, 0.375, 0.375, 0.375, 0.375, 0.625, 0.375, 0.625, 0.5, 0.375, 0.5, 0.375, 0.5, 0.25, 0.5, 0.25, 0.5, 0.375, 0.5, 0.375, 0.375, 0.625, 0.375, 0.625, 0.375, 0.375, 0.375, 0.625, 0.5, 0.375, 0.5, 0.375, 0.5, 0.625, 0.5, 0.375, 0.0, 0.625, 0.0, 0.625, 0.25, 0.375, 0.25, 0.75, 0.5, 0.625, 0.5, 0.625, 0.5, 0.75, 0.5, 0.375, 0.5, 0.625, 0.5, 0.625, 0.75, 0.375, 0.75, 0.375, 0.875, 0.625, 0.875, 0.625, 1.0, 0.375, 1.0, 0.25, 0.5, 0.375, 0.5, 0.375, 0.75, 0.25, 0.75, 0.75, 0.5, 0.875, 0.5, 0.875, 0.75, 0.75, 0.75, 0.625, 0.5, 0.75, 0.5, 0.75, 0.75, 0.625, 0.75, 0.125, 0.5, 0.25, 0.5, 0.25, 0.75, 0.125, 0.75, 0.375, 0.75, 0.625, 0.75, 0.625, 0.875, 0.375, 0.875, 0.375, 0.25, 0.625, 0.25, 0.625, 0.375, 0.375, 0.375, 0.375, 0.375, 0.625, 0.375, 0.625, 0.5, 0.375, 0.5, 0.375, 0.5, 0.25, 0.5, 0.25, 0.5, 0.375, 0.5, 0.375, 0.375, 0.625, 0.375, 0.625, 0.375, 0.375, 0.375, 0.625, 0.5, 0.375, 0.5, 0.375, 0.5, 0.625, 0.5, 0.375, 0.0, 0.625, 0.0, 0.625, 0.25, 0.375, 0.25, 0.75, 0.5, 0.625, 0.5, 0.625, 0.5, 0.75, 0.5, 0.375, 0.5, 0.625, 0.5, 0.625, 0.75, 0.375, 0.75, 0.375, 0.875, 0.625, 0.875, 0.625, 1.0, 0.375, 1.0, 0.25, 0.5, 0.375, 0.5, 0.375, 0.75, 0.25, 0.75, 0.75, 0.5, 0.875, 0.5, 0.875, 0.75, 0.75, 0.75, 0.625, 0.5, 0.75, 0.5, 0.75, 0.75, 0.625, 0.75, 0.125, 0.5, 0.25, 0.5, 0.25, 0.75, 0.125, 0.75, 0.375, 0.75, 0.625, 0.75, 0.625, 0.875, 0.375, 0.875, 0.375, 0.25, 0.625, 0.25, 0.625, 0.375, 0.375, 0.375, 0.375, 0.375, 0.625, 0.375, 0.625, 0.5, 0.375, 0.5, 0.375, 0.5, 0.25, 0.5, 0.25, 0.5, 0.375, 0.5, 0.375, 0.375, 0.625, 0.375, 0.625, 0.375, 0.375, 0.375, 0.625, 0.5, 0.375, 0.5, 0.375, 0.5, 0.625, 0.5, 0.375, 0.0, 0.625, 0.0, 0.625, 0.25, 0.375, 0.25, 0.75, 0.5, 0.625, 0.5, 0.625, 0.5, 0.75, 0.5, 0.375, 0.5, 0.625, 0.5, 0.625, 0.75, 0.375, 0.75, 0.375, 0.875, 0.625, 0.875, 0.625, 1.0, 0.375, 1.0, 0.25, 0.5, 0.375, 0.5, 0.375, 0.75, 0.25, 0.75, 0.75, 0.5, 0.875, 0.5, 0.875, 0.75, 0.75, 0.75, 0.625, 0.5, 0.75, 0.5, 0.75, 0.75, 0.625, 0.75, 0.125, 0.5, 0.25, 0.5, 0.25, 0.75, 0.125, 0.75, 0.375, 0.75, 0.625, 0.75, 0.625, 0.875, 0.375, 0.875, 0.375, 0.25, 0.625, 0.25, 0.625, 0.375, 0.375, 0.375, 0.375, 0.375, 0.625, 0.375, 0.625, 0.5, 0.375, 0.5, 0.375, 0.5, 0.25, 0.5, 0.25, 0.5, 0.375, 0.5, 0.375, 0.375, 0.625, 0.375, 0.625, 0.375, 0.375, 0.375, 0.625, 0.5, 0.375, 0.5, 0.375, 0.5, 0.625, 0.5, 0.375, 0.0, 0.625, 0.0, 0.625, 0.25, 0.375, 0.25, 0.75, 0.5, 0.625, 0.5, 0.625, 0.5, 0.75, 0.5, 0.375, 0.5, 0.625, 0.5, 0.625, 0.75, 0.375, 0.75, 0.375, 0.875, 0.625, 0.875, 0.625, 1.0, 0.375, 1.0, 0.25, 0.5, 0.375, 0.5, 0.375, 0.75, 0.25, 0.75, 0.75, 0.5, 0.875, 0.5, 0.875, 0.75, 0.75, 0.75, 0.625, 0.5, 0.75, 0.5, 0.75, 0.75, 0.625, 0.75, 0.125, 0.5, 0.25, 0.5, 0.25, 0.75, 0.125, 0.75, 0.375, 0.75, 0.625, 0.75, 0.625, 0.875, 0.375, 0.875, 0.375, 0.25, 0.625, 0.25, 0.625, 0.375, 0.375, 0.375, 0.375, 0.375, 0.625, 0.375, 0.625, 0.5, 0.375, 0.5, 0.375, 0.5, 0.25, 0.5, 0.25, 0.5, 0.375, 0.5, 0.375, 0.375, 0.625, 0.375, 0.625, 0.375, 0.375, 0.375, 0.625, 0.5, 0.375, 0.5, 0.375, 0.5, 0.625, 0.5, 0.375, 0.0, 0.625, 0.0, 0.625, 0.25, 0.375, 0.25, 0.75, 0.5, 0.625, 0.5, 0.625, 0.5, 0.75, 0.5, 0.375, 0.5, 0.625, 0.5, 0.625, 0.75, 0.375, 0.75, 0.375, 0.875, 0.625, 0.875, 0.625, 1.0, 0.375, 1.0, 0.25, 0.5, 0.375, 0.5, 0.375, 0.75, 0.25, 0.75, 0.75, 0.5, 0.875, 0.5, 0.875, 0.75, 0.75, 0.75, 0.625, 0.5, 0.75, 0.5, 0.75, 0.75, 0.625, 0.75, 0.125, 0.5, 0.25, 0.5, 0.25, 0.75, 0.125, 0.75, 0.375, 0.75, 0.625, 0.75, 0.625, 0.875, 0.375, 0.875, 0.375, 0.25, 0.625, 0.25, 0.625, 0.375, 0.375, 0.375, 0.375, 0.375, 0.625, 0.375, 0.625, 0.5, 0.375, 0.5, 0.375, 0.5, 0.25, 0.5, 0.25, 0.5, 0.375, 0.5, 0.375, 0.375, 0.625, 0.375, 0.625, 0.375, 0.375, 0.375, 0.625, 0.5, 0.375, 0.5, 0.375, 0.5, 0.625, 0.5, 0.375, 0.0, 0.625, 0.0, 0.625, 0.25, 0.375, 0.25, 0.75, 0.5, 0.625, 0.5, 0.625, 0.5, 0.75, 0.5, 0.375, 0.5, 0.625, 0.5, 0.625, 0.75, 0.375, 0.75, 0.375, 0.875, 0.625, 0.875, 0.625, 1.0, 0.375, 1.0, 0.25, 0.5, 0.375, 0.5, 0.375, 0.75, 0.25, 0.75, 0.75, 0.5, 0.875, 0.5, 0.875, 0.75, 0.75, 0.75, 0.625, 0.5, 0.75, 0.5, 0.75, 0.75, 0.625, 0.75, 0.125, 0.5, 0.25, 0.5, 0.25, 0.75, 0.125, 0.75, 0.375, 0.75, 0.625, 0.75, 0.625, 0.875, 0.375, 0.875, 0.375, 0.25, 0.625, 0.25, 0.625, 0.375, 0.375, 0.375, 0.375, 0.375, 0.625, 0.375, 0.625, 0.5, 0.375, 0.5, 0.375, 0.5, 0.25, 0.5, 0.25, 0.5, 0.375, 0.5, 0.375, 0.375, 0.625, 0.375, 0.625, 0.375, 0.375, 0.375, 0.625, 0.5, 0.375, 0.5, 0.375, 0.5, 0.625, 0.5, 0.375, 0.0, 0.625, 0.0, 0.625, 0.25, 0.375, 0.25, 0.75, 0.5, 0.625, 0.5, 0.625, 0.5, 0.75, 0.5, 0.625, 0.5, 0.625, 0.75, 0.625, 0.75, 0.625, 0.5, 0.375, 0.875, 0.625, 0.875, 0.625, 1.0, 0.375, 1.0, 0.25, 0.5, 0.375, 0.5, 0.375, 0.75, 0.25, 0.75, 0.75, 0.5, 0.875, 0.5, 0.875, 0.75, 0.75, 0.75, 0.625, 0.5, 0.75, 0.5, 0.75, 0.75, 0.625, 0.75, 0.125, 0.5, 0.25, 0.5, 0.25, 0.75, 0.125, 0.75, 0.25, 0.75, 0.375, 0.75, 0.375, 0.75, 0.25, 0.75, 0.375, 0.25, 0.625, 0.25, 0.625, 0.375, 0.375, 0.375, 0.375, 0.375, 0.625, 0.375, 0.625, 0.5, 0.375, 0.5, 0.375, 0.5, 0.25, 0.5, 0.25, 0.5, 0.375, 0.5, 0.375, 0.375, 0.625, 0.375, 0.625, 0.375, 0.375, 0.375, 0.625, 0.5, 0.375, 0.5, 0.375, 0.5, 0.625, 0.5, 0.375, 0.75, 0.625, 0.75, 0.625, 0.875, 0.375, 0.875, 0.625, 0.75, 0.75, 0.75, 0.75, 0.75, 0.625, 0.75, 0.375, 0.75, 0.625, 0.75, 0.625, 0.75, 0.375, 0.75, 0.625, 0.875, 0.375, 0.875, 0.375, 0.875, 0.625, 0.875, 0.375, 0.5, 0.625, 0.5, 0.625, 0.75, 0.375, 0.75, 0.375, 0.5, 0.625, 0.5, 0.625, 0.5, 0.375, 0.5, 0.625, 0.75, 0.375, 0.75, 0.375, 0.75, 0.625, 0.75, 0.375, 0.75, 0.375, 0.5, 0.375, 0.5, 0.375, 0.75, 0.375, 0.0, 0.625, 0.0, 0.625, 0.25, 0.375, 0.25, 0.75, 0.5, 0.625, 0.5, 0.625, 0.5, 0.75, 0.5, 0.375, 0.5, 0.625, 0.5, 0.625, 0.75, 0.375, 0.75, 0.375, 0.875, 0.625, 0.875, 0.625, 1.0, 0.375, 1.0, 0.25, 0.5, 0.375, 0.5, 0.375, 0.75, 0.25, 0.75, 0.75, 0.5, 0.875, 0.5, 0.875, 0.75, 0.75, 0.75, 0.625, 0.5, 0.75, 0.5, 0.75, 0.75, 0.625, 0.75, 0.125, 0.5, 0.25, 0.5, 0.25, 0.75, 0.125, 0.75, 0.375, 0.75, 0.625, 0.75, 0.625, 0.875, 0.375, 0.875, 0.375, 0.25, 0.625, 0.25, 0.625, 0.375, 0.375, 0.375, 0.375, 0.375, 0.625, 0.375, 0.625, 0.5, 0.375, 0.5, 0.375, 0.5, 0.25, 0.5, 0.25, 0.5, 0.375, 0.5, 0.375, 0.375, 0.625, 0.375, 0.625, 0.375, 0.375, 0.375, 0.625, 0.5, 0.375, 0.5, 0.375, 0.5, 0.625, 0.5, 0.375, 0.0, 0.625, 0.0, 0.625, 0.25, 0.375, 0.25, 0.75, 0.5, 0.625, 0.5, 0.625, 0.5, 0.75, 0.5, 0.375, 0.5, 0.625, 0.5, 0.625, 0.75, 0.375, 0.75, 0.375, 0.875, 0.625, 0.875, 0.625, 1.0, 0.375, 1.0, 0.25, 0.5, 0.375, 0.5, 0.375, 0.75, 0.25, 0.75, 0.75, 0.5, 0.875, 0.5, 0.875, 0.75, 0.75, 0.75, 0.625, 0.5, 0.75, 0.5, 0.75, 0.75, 0.625, 0.75, 0.125, 0.5, 0.25, 0.5, 0.25, 0.75, 0.125, 0.75, 0.375, 0.75, 0.625, 0.75, 0.625, 0.875, 0.375, 0.875, 0.375, 0.25, 0.625, 0.25, 0.625, 0.375, 0.375, 0.375, 0.375, 0.375, 0.625, 0.375, 0.625, 0.5, 0.375, 0.5, 0.375, 0.5, 0.25, 0.5, 0.25, 0.5, 0.375, 0.5, 0.375, 0.375, 0.625, 0.375, 0.625, 0.375, 0.375, 0.375, 0.625, 0.5, 0.375, 0.5, 0.375, 0.5, 0.625, 0.5, 0.375, 0.0, 0.625, 0.0, 0.625, 0.25, 0.375, 0.25, 0.75, 0.5, 0.625, 0.5, 0.625, 0.5, 0.75, 0.5, 0.375, 0.5, 0.625, 0.5, 0.625, 0.75, 0.375, 0.75, 0.375, 0.875, 0.625, 0.875, 0.625, 1.0, 0.375, 1.0, 0.25, 0.5, 0.375, 0.5, 0.375, 0.75, 0.25, 0.75, 0.75, 0.5, 0.875, 0.5, 0.875, 0.75, 0.75, 0.75, 0.625, 0.5, 0.75, 0.5, 0.75, 0.75, 0.625, 0.75, 0.125, 0.5, 0.25, 0.5, 0.25, 0.75, 0.125, 0.75, 0.375, 0.75, 0.625, 0.75, 0.625, 0.875, 0.375, 0.875, 0.375, 0.25, 0.625, 0.25, 0.625, 0.375, 0.375, 0.375, 0.375, 0.375, 0.625, 0.375, 0.625, 0.5, 0.375, 0.5, 0.375, 0.5, 0.25, 0.5, 0.25, 0.5, 0.375, 0.5, 0.375, 0.375, 0.625, 0.375, 0.625, 0.375, 0.375, 0.375, 0.625, 0.5, 0.375, 0.5, 0.375, 0.5, 0.625, 0.5, 0.375, 0.0, 0.625, 0.0, 0.625, 0.25, 0.375, 0.25, 0.75, 0.5, 0.625, 0.5, 0.625, 0.5, 0.75, 0.5, 0.375, 0.5, 0.625, 0.5, 0.625, 0.75, 0.375, 0.75, 0.375, 0.875, 0.625, 0.875, 0.625, 1.0, 0.375, 1.0, 0.25, 0.5, 0.375, 0.5, 0.375, 0.75, 0.25, 0.75, 0.75, 0.5, 0.875, 0.5, 0.875, 0.75, 0.75, 0.75, 0.625, 0.5, 0.75, 0.5, 0.75, 0.75, 0.625, 0.75, 0.125, 0.5, 0.25, 0.5, 0.25, 0.75, 0.125, 0.75, 0.375, 0.75, 0.625, 0.75, 0.625, 0.875, 0.375, 0.875, 0.375, 0.25, 0.625, 0.25, 0.625, 0.375, 0.375, 0.375, 0.375, 0.375, 0.625, 0.375, 0.625, 0.5, 0.375, 0.5, 0.375, 0.5, 0.25, 0.5, 0.25, 0.5, 0.375, 0.5, 0.375, 0.375, 0.625, 0.375, 0.625, 0.375, 0.375, 0.375, 0.625, 0.5, 0.375, 0.5, 0.375, 0.5, 0.625, 0.5, 0.375, 0.0, 0.625, 0.0, 0.625, 0.25, 0.375, 0.25, 0.75, 0.5, 0.625, 0.5, 0.625, 0.5, 0.75, 0.5, 0.375, 0.5, 0.625, 0.5, 0.625, 0.75, 0.375, 0.75, 0.375, 0.875, 0.625, 0.875, 0.625, 1.0, 0.375, 1.0, 0.25, 0.5, 0.375, 0.5, 0.375, 0.75, 0.25, 0.75, 0.75, 0.5, 0.875, 0.5, 0.875, 0.75, 0.75, 0.75, 0.625, 0.5, 0.75, 0.5, 0.75, 0.75, 0.625, 0.75, 0.125, 0.5, 0.25, 0.5, 0.25, 0.75, 0.125, 0.75, 0.375, 0.75, 0.625, 0.75, 0.625, 0.875, 0.375, 0.875, 0.375, 0.25, 0.625, 0.25, 0.625, 0.375, 0.375, 0.375, 0.375, 0.375, 0.625, 0.375, 0.625, 0.5, 0.375, 0.5, 0.375, 0.5, 0.25, 0.5, 0.25, 0.5, 0.375, 0.5, 0.375, 0.375, 0.625, 0.375, 0.625, 0.375, 0.375, 0.375, 0.625, 0.5, 0.375, 0.5, 0.375, 0.5, 0.625, 0.5, 0.375, 0.0, 0.625, 0.0, 0.625, 0.25, 0.375, 0.25, 0.75, 0.5, 0.625, 0.5, 0.625, 0.5, 0.75, 0.5, 0.375, 0.5, 0.625, 0.5, 0.625, 0.75, 0.375, 0.75, 0.375, 0.875, 0.625, 0.875, 0.625, 1.0, 0.375, 1.0, 0.25, 0.5, 0.375, 0.5, 0.375, 0.75, 0.25, 0.75, 0.75, 0.5, 0.875, 0.5, 0.875, 0.75, 0.75, 0.75, 0.625, 0.5, 0.75, 0.5, 0.75, 0.75, 0.625, 0.75, 0.125, 0.5, 0.25, 0.5, 0.25, 0.75, 0.125, 0.75, 0.375, 0.75, 0.625, 0.75, 0.625, 0.875, 0.375, 0.875, 0.375, 0.25, 0.625, 0.25, 0.625, 0.375, 0.375, 0.375, 0.375, 0.375, 0.625, 0.375, 0.625, 0.5, 0.375, 0.5, 0.375, 0.5, 0.25, 0.5, 0.25, 0.5, 0.375, 0.5, 0.375, 0.375, 0.625, 0.375, 0.625, 0.375, 0.375, 0.375, 0.625, 0.5, 0.375, 0.5, 0.375, 0.5, 0.625, 0.5, 0.375, 0.0, 0.625, 0.0, 0.625, 0.25, 0.375, 0.25, 0.75, 0.5, 0.625, 0.5, 0.625, 0.5, 0.75, 0.5, 0.375, 0.5, 0.625, 0.5, 0.625, 0.75, 0.375, 0.75, 0.375, 0.875, 0.625, 0.875, 0.625, 1.0, 0.375, 1.0, 0.25, 0.5, 0.375, 0.5, 0.375, 0.75, 0.25, 0.75, 0.75, 0.5, 0.875, 0.5, 0.875, 0.75, 0.75, 0.75, 0.625, 0.5, 0.75, 0.5, 0.75, 0.75, 0.625, 0.75, 0.125, 0.5, 0.25, 0.5, 0.25, 0.75, 0.125, 0.75, 0.375, 0.75, 0.625, 0.75, 0.625, 0.875, 0.375, 0.875, 0.375, 0.25, 0.625, 0.25, 0.625, 0.375, 0.375, 0.375, 0.375, 0.375, 0.625, 0.375, 0.625, 0.5, 0.375, 0.5, 0.375, 0.5, 0.25, 0.5, 0.25, 0.5, 0.375, 0.5, 0.375, 0.375, 0.625, 0.375, 0.625, 0.375, 0.375, 0.375, 0.625, 0.5, 0.375, 0.5, 0.375, 0.5, 0.625, 0.5, 0.375, 0.0, 0.625, 0.0, 0.625, 0.25, 0.375, 0.25, 0.75, 0.5, 0.625, 0.5, 0.625, 0.5, 0.75, 0.5, 0.625, 0.5, 0.625, 0.75, 0.625, 0.75, 0.625, 0.5, 0.375, 0.875, 0.625, 0.875, 0.625, 1.0, 0.375, 1.0, 0.25, 0.5, 0.375, 0.5, 0.375, 0.75, 0.25, 0.75, 0.75, 0.5, 0.875, 0.5, 0.875, 0.75, 0.75, 0.75, 0.625, 0.5, 0.75, 0.5, 0.75, 0.75, 0.625, 0.75, 0.125, 0.5, 0.25, 0.5, 0.25, 0.75, 0.125, 0.75, 0.25, 0.75, 0.375, 0.75, 0.375, 0.75, 0.25, 0.75, 0.375, 0.25, 0.625, 0.25, 0.625, 0.375, 0.375, 0.375, 0.375, 0.375, 0.625, 0.375, 0.625, 0.5, 0.375, 0.5, 0.375, 0.5, 0.25, 0.5, 0.25, 0.5, 0.375, 0.5, 0.375, 0.375, 0.625, 0.375, 0.625, 0.375, 0.375, 0.375, 0.625, 0.5, 0.375, 0.5, 0.375, 0.5, 0.625, 0.5, 0.375, 0.75, 0.625, 0.75, 0.625, 0.875, 0.375, 0.875, 0.625, 0.75, 0.75, 0.75, 0.75, 0.75, 0.625, 0.75, 0.375, 0.75, 0.625, 0.75, 0.625, 0.75, 0.375, 0.75, 0.625, 0.875, 0.375, 0.875, 0.375, 0.875, 0.625, 0.875, 0.375, 0.5, 0.625, 0.5, 0.625, 0.75, 0.375, 0.75, 0.375, 0.5, 0.625, 0.5, 0.625, 0.5, 0.375, 0.5, 0.625, 0.75, 0.375, 0.75, 0.375, 0.75, 0.625, 0.75, 0.375, 0.75, 0.375, 0.5, 0.375, 0.5, 0.375, 0.75, 0.375, 0.0, 0.625, 0.0, 0.625, 0.25, 0.375, 0.25, 0.375, 0.875, 0.625, 0.875, 0.625, 1.0, 0.375, 1.0, 0.75, 0.5, 0.875, 0.5, 0.875, 0.75, 0.75, 0.75, 0.125, 0.5, 0.25, 0.5, 0.25, 0.75, 0.125, 0.75, 0.375, 0.25, 0.625, 0.25, 0.625, 0.375, 0.375, 0.375, 0.625, 0.875, 0.375, 0.875, 0.25, 0.5, 0.625, 0.375, 0.375, 0.0, 0.625, 0.0, 0.625, 0.25, 0.375, 0.25, 0.375, 0.875, 0.625, 0.875, 0.625, 1.0, 0.375, 1.0, 0.75, 0.5, 0.875, 0.5, 0.875, 0.75, 0.75, 0.75, 0.125, 0.5, 0.25, 0.5, 0.25, 0.75, 0.125, 0.75, 0.375, 0.25, 0.625, 0.25, 0.625, 0.375, 0.375, 0.375, 0.625, 0.875, 0.375, 0.875, 0.25, 0.5, 0.625, 0.375])
me_cube_007.materials.append(mat_railwood)
me_cube_007.materials.append(mat_railmetal)
me_cube_007.materials.append(mat_railwooddark)
me_cube_007.use_remesh_fix_poles = True
me_cube_007.use_remesh_preserve_attributes = False
me_cube_007.use_mirror_vertex_groups = False
me_cube_007.update()

# ---- objects
ob_connectors = bpy.data.objects.new('Connectors', me_cube_007)

# ---- transforms, parenting, visibility, modifiers, constraints
ob_connectors.location = (0.0, 0.0, 0.0)
ob_connectors.rotation_euler = (0.0, -0.0, 1.571)
ob_connectors.scale = (-1.0, 1.0, 1.0)
ob_connectors.lineart.crease_threshold = 0.0

# ---- collection membership
col_collection.objects.link(ob_connectors)

# ---- scene / render settings (as saved in the file)
scene.frame_start = 1; scene.frame_end = 250; scene.frame_set(1)
scene.render.engine = 'BLENDER_EEVEE_NEXT'
scene.cycles.use_denoising = False
scene.cycles.samples = 128
scene.cycles.sampling_pattern = 'TABULATED_SOBOL'
scene.cycles.use_adaptive_sampling = False
scene.cycles.use_light_tree = False
scene.view_settings.view_transform = 'Filmic'
bpy.context.view_layer.update()

# ---- added for rendering (the .blend has no active camera and no usable light): camera, sun
cam_auto = bpy.data.cameras.new('AutoCamera')
cam_auto.lens = 50.0
cam_auto.sensor_width = 36.0
cam_auto.clip_end = 1000.0
ob_auto_camera = bpy.data.objects.new('AutoCamera', cam_auto)
scene.collection.objects.link(ob_auto_camera)
ob_auto_camera.location = (2.39247, -4.30445, 2.98586)
ob_auto_camera.rotation_euler = (1.09748, -7.21219e-08, 0.694738)
scene.camera = ob_auto_camera
light_auto_sun = bpy.data.lights.new('AutoSun', 'SUN')
light_auto_sun.energy = 3.0
light_auto_sun.angle = 0.0523599
ob_auto_sun = bpy.data.objects.new('AutoSun', light_auto_sun)
scene.collection.objects.link(ob_auto_sun)
ob_auto_sun.rotation_euler = (0.872665, 0.174533, 0.523599)
bpy.context.view_layer.update()
